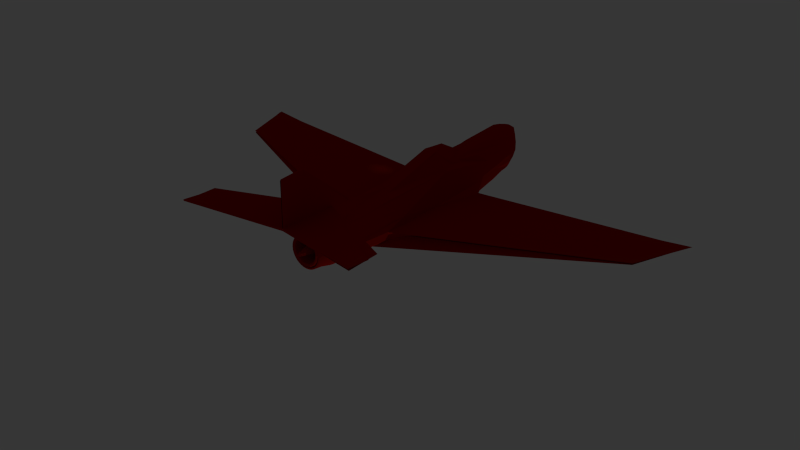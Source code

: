 # Source: loop_shapes.blend  (saved by Blender 2.69.0; exported with 4.5.12 LTS)
import bpy
from mathutils import Matrix  # noqa: F401  (used for matrix-valued properties, if any)

bpy.ops.wm.read_factory_settings(use_empty=True)
scene = bpy.context.scene
scene.name = 'Loop 3'

# ---- collections
col_collection_1_002 = bpy.data.collections.new('Collection 1.002'); scene.collection.children.link(col_collection_1_002)
col_collection_2 = bpy.data.collections.new('Collection 2'); scene.collection.children.link(col_collection_2)
col_collection_2.hide_render = True
col_collection_2.hide_viewport = True

# ---- materials (node trees are filled in below, after node groups)
mat_material_002 = bpy.data.materials.new('Material.002')
mat_material_002.alpha_threshold = 0.0
mat_material_002.use_transparent_shadow = False
mat_material_002.diffuse_color = (0.402, 0.004012, 0.0, 1.0)
mat_material_002.specular_color = (1.0, 0.1411, 0.1233)
mat_material_002.roughness = 0.5
mat_material_002.specular_intensity = 1.0
mat_material_002.line_color = (0.0, 0.0, 0.0, 1.0)

# ---- material node trees

# ---- world
world_world_002 = bpy.data.worlds.new('World.002'); scene.world = world_world_002
world_world_002.color = (0.03741, 0.03741, 0.03741)
world_world_002.use_sun_shadow = False
world_world_002.sun_shadow_jitter_overblur = 0.0
world_world_002.cycles.sampling_method = 'MANUAL'
world_world_002.cycles.sample_map_resolution = 256

# ---- lights
light_point_002 = bpy.data.lights.new('Point.002', 'POINT')
light_point_002.transmission_factor = 0.0
light_point_002.energy = 100.0
light_point_002.shadow_buffer_clip_start = 0.5
light_point_002.shadow_soft_size = 0.1
light_point_002.shadow_maximum_resolution = 0.006
light_point_002.use_absolute_resolution = True
light_point_002.cycles.use_multiple_importance_sampling = False
light_spot_002 = bpy.data.lights.new('Spot.002', 'SPOT')
light_spot_002.transmission_factor = 0.0
light_spot_002.energy = 100.0
light_spot_002.shadow_buffer_clip_start = 0.5
light_spot_002.shadow_soft_size = 0.1
light_spot_002.shadow_maximum_resolution = 0.006
light_spot_002.use_absolute_resolution = True
light_spot_002.spot_size = 0.01371
light_spot_002.cycles.use_multiple_importance_sampling = False

# ---- meshes
me_loop_3_001 = bpy.data.meshes.new('Loop 3.001')
me_loop_3_001.from_pydata([(1.488e-09, 2.02, 0.5344), (-1.526e-09, 1.949, 0.5623), (0.0374, 2.02, 0.5307), (0.04285, 1.949, 0.558), (0.07337, 2.02, 0.5198), (0.08405, 1.949, 0.5252), (0.1065, 2.02, 0.502), (0.122, 1.949, 0.5126), (0.1356, 2.009, 0.4782), (0.1553, 1.939, 0.4979), (0.1594, 1.994, 0.4491), (0.1826, 1.924, 0.4646), (0.1771, 1.969, 0.402), (0.2029, 1.904, 0.4126), (0.1897, 1.954, 0.3417), (0.2089, 1.888, 0.3469), (0.1859, 1.944, 0.3054), (0.213, 1.883, 0.3054), (0.1781, 1.945, 0.272), (0.2041, 1.878, 0.2668), (0.1624, 1.945, 0.239), (0.1861, 1.88, 0.2292), (0.1462, 1.945, 0.2086), (0.1675, 1.88, 0.1944), (0.1243, 1.945, 0.182), (0.1424, 1.88, 0.1639), (0.09767, 1.945, 0.1601), (0.1119, 1.88, 0.1389), (0.06728, 1.945, 0.1439), (0.07707, 1.88, 0.1203), (0.0343, 1.945, 0.1339), (0.03929, 1.88, 0.1088), (-4.841e-08, 1.945, 0.1305), (-5.951e-08, 1.88, 0.1049), (-0.0343, 1.945, 0.1339), (-0.03929, 1.88, 0.1088), (-0.06728, 1.945, 0.1439), (-0.07707, 1.88, 0.1203), (-0.09767, 1.945, 0.1601), (-0.1119, 1.88, 0.1389), (-0.1243, 1.945, 0.182), (-0.1424, 1.88, 0.1639), (-0.1462, 1.945, 0.2086), (-0.1675, 1.88, 0.1944), (-0.1624, 1.945, 0.239), (-0.1861, 1.88, 0.2292), (-0.1781, 1.945, 0.272), (-0.2041, 1.878, 0.2668), (-0.1859, 1.944, 0.3054), (-0.213, 1.883, 0.3054), (-0.1897, 1.954, 0.3417), (-0.2089, 1.888, 0.3469), (-0.1771, 1.969, 0.402), (-0.2029, 1.904, 0.4126), (-0.1594, 1.994, 0.4491), (-0.1826, 1.924, 0.4646), (-0.1356, 2.009, 0.4782), (-0.1553, 1.939, 0.4979), (-0.1065, 2.02, 0.502), (-0.122, 1.949, 0.5126), (-0.07337, 2.02, 0.5198), (-0.08405, 1.949, 0.5252), (-0.0374, 2.02, 0.5307), (-0.04285, 1.949, 0.558), (2.806e-09, 2.052, 0.5232), (0.03524, 2.052, 0.5198), (0.06912, 2.052, 0.5095), (0.1003, 2.052, 0.4928), (0.1277, 2.042, 0.4703), (0.1502, 2.027, 0.443), (0.1669, 2.002, 0.3977), (0.1787, 1.988, 0.3396), (0.1752, 1.976, 0.3054), (0.1678, 1.976, 0.274), (0.153, 1.975, 0.2429), (0.1377, 1.975, 0.2143), (0.1171, 1.975, 0.1892), (0.09202, 1.975, 0.1686), (0.06338, 1.975, 0.1533), (0.03231, 1.975, 0.1439), (-4.388e-08, 1.975, 0.1407), (-0.03231, 1.975, 0.1439), (-0.06338, 1.975, 0.1533), (-0.09202, 1.975, 0.1686), (-0.1171, 1.975, 0.1892), (-0.1377, 1.975, 0.2143), (-0.153, 1.975, 0.2429), (-0.1678, 1.976, 0.274), (-0.1752, 1.976, 0.3054), (-0.1787, 1.988, 0.3396), (-0.1669, 2.002, 0.3977), (-0.1502, 2.027, 0.443), (-0.1277, 2.042, 0.4703), (-0.1003, 2.052, 0.4928), (-0.06912, 2.052, 0.5095), (-0.03524, 2.052, 0.5198), (4.594e-09, 2.082, 0.4976), (0.03024, 2.082, 0.4947), (0.05932, 2.082, 0.4858), (0.08612, 2.082, 0.4715), (0.1096, 2.072, 0.4522), (0.1289, 2.057, 0.4287), (0.1432, 2.031, 0.3879), (0.1534, 2.017, 0.3345), (0.1503, 2.005, 0.3054), (0.144, 2.003, 0.2788), (0.1313, 2.002, 0.2519), (0.1182, 2.002, 0.2274), (0.1005, 2.002, 0.2058), (0.07896, 2.002, 0.1881), (0.05439, 2.002, 0.175), (0.02773, 2.002, 0.1669), (-3.459e-08, 2.002, 0.1642), (-0.02773, 2.002, 0.1669), (-0.05439, 2.002, 0.175), (-0.07896, 2.002, 0.1881), (-0.1005, 2.002, 0.2058), (-0.1182, 2.002, 0.2274), (-0.1313, 2.002, 0.2519), (-0.144, 2.003, 0.2788), (-0.1503, 2.005, 0.3054), (-0.1534, 2.017, 0.3345), (-0.1432, 2.031, 0.3879), (-0.1289, 2.057, 0.4287), (-0.1096, 2.072, 0.4522), (-0.08612, 2.082, 0.4715), (-0.05932, 2.082, 0.4858), (-0.03024, 2.082, 0.4947), (2.654e-08, 1.752, 0.3316), (2.05e-08, 1.94, 0.3968), (0.01271, 1.94, 0.3956), (0.02494, 1.94, 0.3918), (0.0362, 1.94, 0.3858), (0.04608, 1.94, 0.3777), (0.05418, 1.94, 0.3678), (0.06021, 1.94, 0.3566), (0.06391, 1.94, 0.3443), (0.06517, 1.94, 0.3316), (0.06391, 1.94, 0.3189), (0.06021, 1.94, 0.3067), (0.05418, 1.94, 0.2954), (0.04608, 1.94, 0.2856), (0.0362, 1.94, 0.2775), (0.02494, 1.94, 0.2714), (0.01271, 1.94, 0.2677), (-7.383e-10, 1.94, 0.2665), (-0.01271, 1.94, 0.2677), (-0.02494, 1.94, 0.2714), (-0.0362, 1.94, 0.2775), (-0.04608, 1.94, 0.2856), (-0.05418, 1.94, 0.2954), (-0.06021, 1.94, 0.3067), (-0.06391, 1.94, 0.3189), (-0.06517, 1.94, 0.3316), (-0.06391, 1.94, 0.3443), (-0.06021, 1.94, 0.3566), (-0.05418, 1.94, 0.3678), (-0.04608, 1.94, 0.3777), (-0.0362, 1.94, 0.3858), (-0.02494, 1.94, 0.3918), (-0.01271, 1.94, 0.3956), (2.245e-08, 1.965, 0.3795), (0.009332, 1.965, 0.3786), (0.01831, 1.965, 0.3758), (0.02657, 1.965, 0.3714), (0.03382, 1.965, 0.3655), (0.03977, 1.965, 0.3582), (0.04419, 1.965, 0.3499), (0.04691, 1.965, 0.341), (0.04783, 1.965, 0.3316), (0.04691, 1.965, 0.3223), (0.04419, 1.965, 0.3133), (0.03977, 1.965, 0.3051), (0.03382, 1.965, 0.2978), (0.02657, 1.965, 0.2919), (0.01831, 1.965, 0.2874), (0.009332, 1.965, 0.2847), (6.863e-09, 1.965, 0.2838), (-0.009332, 1.965, 0.2847), (-0.01831, 1.965, 0.2874), (-0.02657, 1.965, 0.2919), (-0.03382, 1.965, 0.2978), (-0.03977, 1.965, 0.3051), (-0.04419, 1.965, 0.3133), (-0.04691, 1.965, 0.3223), (-0.04783, 1.965, 0.3316), (-0.04691, 1.965, 0.341), (-0.04419, 1.965, 0.3499), (-0.03977, 1.965, 0.3582), (-0.03382, 1.965, 0.3655), (-0.02657, 1.965, 0.3714), (-0.0183, 1.965, 0.3758), (-0.009332, 1.965, 0.3786), (-0.005047, 2.003, 0.357), (-0.0099, 2.003, 0.3555), (-0.01437, 2.003, 0.3531), (-0.01829, 2.003, 0.3499), (-0.02151, 2.003, 0.346), (-0.0239, 2.003, 0.3415), (-0.02537, 2.003, 0.3367), (-0.02587, 2.003, 0.3316), (-0.02537, 2.003, 0.3266), (-0.0239, 2.003, 0.3217), (-0.02151, 2.003, 0.3173), (-0.01829, 2.003, 0.3133), (-0.01437, 2.003, 0.3101), (-0.0099, 2.003, 0.3077), (-0.005047, 2.003, 0.3063), (1.625e-08, 2.003, 0.3058), (0.005047, 2.003, 0.3063), (0.0099, 2.003, 0.3077), (0.01437, 2.003, 0.3101), (0.01829, 2.003, 0.3133), (0.02151, 2.003, 0.3173), (0.0239, 2.003, 0.3217), (0.02537, 2.003, 0.3266), (0.02587, 2.003, 0.3316), (0.02537, 2.003, 0.3367), (0.0239, 2.003, 0.3415), (0.02151, 2.003, 0.346), (0.01829, 2.003, 0.3499), (0.01437, 2.003, 0.3531), (0.0099, 2.003, 0.3555), (0.005047, 2.003, 0.357), (2.468e-08, 2.003, 0.3575), (0.3185, 1.106, 0.132), (2.381, 0.6049, 0.3332), (-2.379, 0.6099, 0.3348), (-0.165, 0.7944, 0.5074), (0.1725, 0.7941, 0.5105), (-0.3096, 1.106, 0.1263), (0.2611, -0.2071, 0.2608), (0.2295, 0.6064, 0.2253), (0.1946, -0.09985, 0.1243), (3.756e-09, -0.7997, 0.07985), (-0.1928, -0.09944, 0.1207), (0.00491, 1.311, 0.05766), (-0.2566, -0.2065, 0.2559), (1.249, 0.6615, 0.1974), (0.007138, 0.02203, 0.5466), (0.08761, 0.9989, 0.5267), (-0.07668, -0.7575, 0.5132), (0.07668, -0.7575, 0.5132), (-8.528e-05, 1.445, 0.5626), (0.0007025, -1.297, 0.6301), (-1.0, -1.555, 0.6991), (0.9942, -1.56, 0.7135), (-1.249, 0.6642, 0.2195), (-2.623, 1.264, 0.3069), (2.625, 1.258, 0.3097), (-0.2198, 0.6069, 0.2212), (0.2024, 1.468, 0.4078), (-0.1997, 1.468, 0.4041), (-0.2269, 1.335, 0.2396), (0.001555, 1.633, 0.07997), (0.2286, 1.335, 0.2438), (0.002672, 1.204, 0.5429), (0.01279, -1.034, 1.117), (-0.9993, -1.299, 0.6736), (0.001873, -0.7305, 0.6277), (0.04563, -0.4248, 0.5431), (0.004641, -0.4417, 0.6279), (0.9909, -1.304, 0.688), (-0.03751, -0.4249, 0.5421), (-0.01356, -1.034, 1.117), (0.0007025, -1.297, 1.113), (0.001458, -1.297, 0.6439), (-1.0, -1.555, 0.7129), (0.9942, -1.56, 0.7273), (-0.9993, -1.299, 0.6874), (0.001844, -0.7305, 0.6415), (0.9909, -1.304, 0.7018), (-0.2239, 1.363, 0.2738), (-0.2051, 1.324, 0.1166), (-0.1576, 1.334, 0.5044), (-0.07758, 1.478, 0.5134), (0.1616, 1.334, 0.5073), (0.07854, 1.478, 0.5148), (0.2259, 1.363, 0.2779), (0.2108, 1.323, 0.1204), (0.1625, 1.632, 0.1286), (-0.161, 1.632, 0.1272), (0.09485, 1.771, 0.5113), (-0.09503, 1.771, 0.5113), (1.435e-08, -0.6664, 0.2334), (0.01315, -0.6664, 0.2346), (0.0258, -0.6664, 0.2385), (0.03746, -0.6664, 0.2447), (0.04767, -0.6664, 0.2531), (0.05606, -0.6664, 0.2633), (0.06229, -0.6664, 0.275), (0.06613, -0.6664, 0.2876), (0.06742, -0.6664, 0.3008), (0.06613, -0.6664, 0.3139), (0.06229, -0.6664, 0.3266), (0.05606, -0.6664, 0.3382), (0.04767, -0.6664, 0.3485), (0.03746, -0.6664, 0.3568), (0.0258, -0.6664, 0.3631), (0.01315, -0.6664, 0.3669), (-7.619e-09, -0.6664, 0.3682), (-0.01315, -0.6664, 0.3669), (-0.0258, -0.6664, 0.3631), (-0.03746, -0.6664, 0.3568), (-0.04767, -0.6664, 0.3485), (-0.05606, -0.6664, 0.3382), (-0.06229, -0.6664, 0.3266), (-0.06613, -0.6664, 0.3139), (-0.06742, -0.6664, 0.3008), (-0.06613, -0.6664, 0.2876), (-0.06229, -0.6664, 0.275), (-0.05606, -0.6664, 0.2633), (-0.04767, -0.6664, 0.2531), (-0.03746, -0.6664, 0.2447), (-0.0258, -0.6664, 0.2385), (-0.01315, -0.6664, 0.2346), (2.19e-08, -0.7031, 0.2539), (0.009136, -0.7031, 0.2548), (0.01792, -0.7031, 0.2575), (0.02602, -0.7031, 0.2618), (0.03311, -0.7031, 0.2677), (0.03894, -0.7031, 0.2748), (0.04327, -0.7031, 0.2829), (0.04593, -0.7031, 0.2916), (0.04683, -0.7031, 0.3008), (0.04593, -0.7031, 0.3099), (0.04327, -0.7031, 0.3187), (0.03894, -0.7031, 0.3268), (0.03311, -0.7031, 0.3339), (0.02602, -0.7031, 0.3397), (0.01792, -0.7031, 0.344), (0.009136, -0.7031, 0.3467), (6.638e-09, -0.7031, 0.3476), (-0.009136, -0.7031, 0.3467), (-0.01792, -0.7031, 0.344), (-0.02602, -0.7031, 0.3397), (-0.03311, -0.7031, 0.3339), (-0.03894, -0.7031, 0.3268), (-0.04327, -0.7031, 0.3187), (-0.04593, -0.7031, 0.3099), (-0.04683, -0.7031, 0.3008), (-0.04593, -0.7031, 0.2916), (-0.04327, -0.7031, 0.2829), (-0.03894, -0.7031, 0.2748), (-0.03311, -0.7031, 0.2677), (-0.02602, -0.7031, 0.2618), (-0.01792, -0.7031, 0.2575), (-0.009136, -0.7031, 0.2548), (1.936e-08, -0.835, 0.2317), (0.01347, -0.835, 0.233), (0.02643, -0.835, 0.237), (0.03837, -0.835, 0.2434), (0.04883, -0.835, 0.2519), (0.05742, -0.835, 0.2624), (0.0638, -0.835, 0.2743), (0.06773, -0.835, 0.2873), (0.06906, -0.835, 0.3008), (0.06773, -0.835, 0.3142), (0.0638, -0.835, 0.3272), (0.05742, -0.835, 0.3391), (0.04883, -0.835, 0.3496), (0.03837, -0.835, 0.3582), (0.02643, -0.835, 0.3646), (0.01347, -0.835, 0.3685), (-3.144e-09, -0.835, 0.3698), (-0.01347, -0.835, 0.3685), (-0.02643, -0.835, 0.3646), (-0.03837, -0.835, 0.3582), (-0.04883, -0.835, 0.3496), (-0.05742, -0.835, 0.3391), (-0.0638, -0.835, 0.3272), (-0.06773, -0.835, 0.3142), (-0.06906, -0.835, 0.3008), (-0.06773, -0.835, 0.2873), (-0.0638, -0.835, 0.2743), (-0.05742, -0.835, 0.2624), (-0.04883, -0.835, 0.2519), (-0.03837, -0.835, 0.2434), (-0.02643, -0.835, 0.237), (-0.01347, -0.835, 0.233), (2.495e-08, -1.153, 0.3008), (9.194e-09, -1.028, 0.1523), (0.02896, -1.028, 0.1552), (0.05681, -1.028, 0.1636), (0.08247, -1.028, 0.1774), (0.105, -1.028, 0.1958), (0.1234, -1.028, 0.2183), (0.1371, -1.028, 0.244), (0.1456, -1.028, 0.2718), (0.1484, -1.028, 0.3008), (0.1456, -1.028, 0.3297), (0.1371, -1.028, 0.3576), (0.1234, -1.028, 0.3832), (0.105, -1.028, 0.4057), (0.08247, -1.028, 0.4242), (0.05681, -1.028, 0.4379), (0.02896, -1.028, 0.4464), (-3.918e-08, -1.028, 0.4492), (-0.02896, -1.028, 0.4464), (-0.05681, -1.028, 0.4379), (-0.08247, -1.028, 0.4242), (-0.105, -1.028, 0.4057), (-0.1234, -1.028, 0.3832), (-0.1371, -1.028, 0.3576), (-0.1456, -1.028, 0.3297), (-0.1484, -1.028, 0.3008), (-0.1456, -1.028, 0.2718), (-0.1371, -1.028, 0.244), (-0.1234, -1.028, 0.2183), (-0.105, -1.028, 0.1958), (-0.08247, -1.028, 0.1773), (-0.05681, -1.028, 0.1636), (-0.02896, -1.028, 0.1552), (5.597e-09, -1.039, 0.1436), (0.03067, -1.039, 0.1466), (0.06015, -1.039, 0.1556), (0.08733, -1.039, 0.1701), (0.1111, -1.039, 0.1896), (0.1307, -1.039, 0.2134), (0.1452, -1.039, 0.2406), (0.1542, -1.039, 0.2701), (0.1572, -1.039, 0.3008), (0.1542, -1.039, 0.3314), (0.1452, -1.039, 0.3609), (0.1307, -1.039, 0.3881), (0.1111, -1.039, 0.4119), (0.08733, -1.039, 0.4315), (0.06015, -1.039, 0.446), (0.03067, -1.039, 0.4549), (-4.562e-08, -1.039, 0.458), (-0.03067, -1.039, 0.4549), (-0.06015, -1.039, 0.446), (-0.08733, -1.039, 0.4315), (-0.1111, -1.039, 0.4119), (-0.1307, -1.039, 0.3881), (-0.1452, -1.039, 0.3609), (-0.1542, -1.039, 0.3314), (-0.1572, -1.039, 0.3008), (-0.1542, -1.039, 0.2701), (-0.1452, -1.039, 0.2406), (-0.1307, -1.039, 0.2134), (-0.1111, -1.039, 0.1896), (-0.08733, -1.039, 0.1701), (-0.06015, -1.039, 0.1556), (-0.03066, -1.039, 0.1466), (5.051e-09, -1.031, 0.1306), (0.0332, -1.031, 0.1339), (0.06513, -1.031, 0.1435), (0.09455, -1.031, 0.1593), (0.1203, -1.031, 0.1804), (0.1415, -1.031, 0.2062), (0.1572, -1.031, 0.2356), (0.1669, -1.031, 0.2676), (0.1702, -1.031, 0.3008), (0.1669, -1.031, 0.334), (0.1572, -1.031, 0.3659), (0.1415, -1.031, 0.3953), (0.1203, -1.031, 0.4211), (0.09455, -1.031, 0.4423), (0.06513, -1.031, 0.458), (0.0332, -1.031, 0.4677), (-5.04e-08, -1.031, 0.471), (-0.0332, -1.031, 0.4677), (-0.06513, -1.031, 0.458), (-0.09455, -1.031, 0.4423), (-0.1203, -1.031, 0.4211), (-0.1415, -1.031, 0.3953), (-0.1572, -1.031, 0.3659), (-0.1669, -1.031, 0.334), (-0.1702, -1.031, 0.3008), (-0.1669, -1.031, 0.2676), (-0.1572, -1.031, 0.2356), (-0.1415, -1.031, 0.2062), (-0.1203, -1.031, 0.1804), (-0.09455, -1.031, 0.1593), (-0.06513, -1.031, 0.1435), (-0.0332, -1.031, 0.1339), (5.565e-09, -0.9153, 0.1104), (0.03237, -0.9153, 0.114), (0.0635, -0.9153, 0.1249), (0.09219, -0.9153, 0.1424), (0.1173, -0.9153, 0.1661), (0.138, -0.9153, 0.195), (0.1533, -0.9153, 0.2279), (0.1628, -0.9153, 0.2636), (0.1659, -0.9153, 0.3008), (0.1628, -0.9153, 0.3379), (0.1483, -0.9153, 0.3736), (0.1334, -0.9153, 0.4066), (0.1135, -0.9153, 0.4354), (0.08915, -0.9153, 0.4591), (0.0635, -0.9153, 0.4767), (0.03715, -0.9153, 0.4875), (-5.909e-08, -0.9153, 0.4912), (-0.03715, -0.9153, 0.4875), (-0.0635, -0.9153, 0.4767), (-0.08915, -0.9153, 0.4591), (-0.1135, -0.9153, 0.4354), (-0.1334, -0.9153, 0.4066), (-0.1483, -0.9153, 0.3736), (-0.1628, -0.9153, 0.3379), (-0.1659, -0.9153, 0.3008), (-0.1628, -0.9153, 0.2636), (-0.1533, -0.9153, 0.2279), (-0.138, -0.9153, 0.195), (-0.1173, -0.9153, 0.1661), (-0.09219, -0.9153, 0.1424), (-0.0635, -0.9153, 0.1249), (-0.03237, -0.9153, 0.114), (0.03723, -0.7997, 0.08406), (0.07303, -0.7997, 0.09652), (0.106, -0.7997, 0.1168), (0.1349, -0.7997, 0.144), (0.1587, -0.7997, 0.1772), (0.1763, -0.7997, 0.215), (0.1872, -0.7997, 0.2561), (0.1908, -0.7997, 0.2988), (0.1872, -0.7997, 0.3415), (0.1705, -0.7997, 0.3826), (0.1534, -0.7997, 0.4205), (0.1305, -0.7997, 0.4537), (0.1025, -0.7997, 0.4809), (-0.04364, -1.027, 0.5824), (0.04485, -0.7575, 0.5263), (-7.601e-08, -0.7575, 0.5307), (-0.04485, -0.7575, 0.5263), (0.04434, -1.027, 0.5824), (-0.1025, -0.7997, 0.4809), (-0.1305, -0.7997, 0.4537), (-0.1534, -0.7997, 0.4205), (-0.1705, -0.7997, 0.3826), (-0.1872, -0.7997, 0.3415), (-0.1908, -0.7997, 0.2988), (-0.1872, -0.7997, 0.2561), (-0.1763, -0.7997, 0.215), (-0.1587, -0.7997, 0.1772), (-0.1349, -0.7997, 0.144), (-0.106, -0.7997, 0.1168), (-0.07303, -0.7997, 0.09652), (-0.03723, -0.7997, 0.08406), (0.0003512, -1.027, 0.5911), (0.01446, -1.014, 0.623), (-0.01189, -1.014, 0.6224), (-0.1463, 0.01845, 0.4997), (0.1501, 0.01827, 0.5012), (-0.2163, 0.2939, 0.3816), (-0.1906, 0.5442, 0.4445), (-0.242, 0.04369, 0.3188), (0.2224, 0.2935, 0.3856), (0.1975, 0.5438, 0.448), (0.2473, 0.04317, 0.3232), (0.2334, -0.1535, 0.1593), (-0.2303, -0.153, 0.155), (-0.08114, 0.9991, 0.5252), (0.003233, 0.9428, 0.6913), (0.08761, 0.7366, 0.6843), (-0.08114, 0.7368, 0.6828), (0.003233, 0.7367, 0.6993), (0.2117, 1.621, 0.2725), (-0.2107, 1.622, 0.2704), (0.1986, 1.627, 0.1889), (-0.1974, 1.627, 0.187), (-0.216, 1.329, 0.1781), (0.2197, 1.329, 0.1821)], [], [(0, 1, 3, 2), (2, 3, 5, 4), (4, 5, 7, 6), (6, 7, 9, 8), (8, 9, 11, 10), (10, 11, 13, 12), (12, 13, 15, 14), (14, 15, 17, 16), (16, 17, 19, 18), (18, 19, 21, 20), (20, 21, 23, 22), (22, 23, 25, 24), (24, 25, 27, 26), (26, 27, 29, 28), (28, 29, 31, 30), (30, 31, 33, 32), (32, 33, 35, 34), (34, 35, 37, 36), (36, 37, 39, 38), (38, 39, 41, 40), (40, 41, 43, 42), (42, 43, 45, 44), (44, 45, 47, 46), (46, 47, 49, 48), (48, 49, 51, 50), (50, 51, 53, 52), (52, 53, 55, 54), (54, 55, 57, 56), (56, 57, 59, 58), (58, 59, 61, 60), (62, 63, 1, 0), (60, 61, 63, 62), (58, 60, 94, 93), (36, 38, 83, 82), (0, 2, 65, 64), (14, 16, 72, 71), (42, 44, 86, 85), (20, 22, 75, 74), (48, 50, 89, 88), (4, 6, 67, 66), (26, 28, 78, 77), (54, 56, 92, 91), (32, 34, 81, 80), (10, 12, 70, 69), (60, 62, 95, 94), (38, 40, 84, 83), (16, 18, 73, 72), (44, 46, 87, 86), (22, 24, 76, 75), (50, 52, 90, 89), (6, 8, 68, 67), (28, 30, 79, 78), (56, 58, 93, 92), (34, 36, 82, 81), (12, 14, 71, 70), (62, 0, 64, 95), (40, 42, 85, 84), (18, 20, 74, 73), (46, 48, 88, 87), (2, 4, 66, 65), (24, 26, 77, 76), (52, 54, 91, 90), (8, 10, 69, 68), (30, 32, 80, 79), (89, 90, 122, 121), (67, 68, 100, 99), (78, 79, 111, 110), (87, 88, 120, 119), (65, 66, 98, 97), (76, 77, 109, 108), (85, 86, 118, 117), (74, 75, 107, 106), (94, 95, 127, 126), (83, 84, 116, 115), (72, 73, 105, 104), (92, 93, 125, 124), (81, 82, 114, 113), (70, 71, 103, 102), (90, 91, 123, 122), (68, 69, 101, 100), (79, 80, 112, 111), (88, 89, 121, 120), (66, 67, 99, 98), (77, 78, 110, 109), (86, 87, 119, 118), (64, 65, 97, 96), (75, 76, 108, 107), (95, 64, 96, 127), (84, 85, 117, 116), (73, 74, 106, 105), (93, 94, 126, 125), (82, 83, 115, 114), (71, 72, 104, 103), (91, 92, 124, 123), (80, 81, 113, 112), (69, 70, 102, 101), (155, 156, 188, 187), (133, 134, 166, 165), (144, 145, 177, 176), (153, 154, 186, 185), (131, 132, 164, 163), (142, 143, 175, 174), (151, 152, 184, 183), (129, 130, 162, 161), (140, 141, 173, 172), (160, 129, 161, 192), (149, 150, 182, 181), (138, 139, 171, 170), (158, 159, 191, 190), (147, 148, 180, 179), (136, 137, 169, 168), (156, 157, 189, 188), (145, 146, 178, 177), (134, 135, 167, 166), (154, 155, 187, 186), (132, 133, 165, 164), (143, 144, 176, 175), (152, 153, 185, 184), (130, 131, 163, 162), (141, 142, 174, 173), (150, 151, 183, 182), (139, 140, 172, 171), (159, 160, 192, 191), (148, 149, 181, 180), (137, 138, 170, 169), (157, 158, 190, 189), (146, 147, 179, 178), (135, 136, 168, 167), (193, 224, 223, 222, 221, 220, 219, 218, 217, 216, 215, 214, 213, 212, 211, 210, 209, 208, 207, 206, 205, 204, 203, 202, 201, 200, 199, 198, 197, 196, 195, 194), (234, 235, 230), (225, 234, 236), (234, 225, 233), (237, 547, 545, 546, 228, 250), (231, 232, 229, 549, 548, 550), (230, 236, 234), (227, 248, 247), (247, 230, 235), (227, 237, 250), (250, 230, 248), (247, 248, 230), (248, 227, 250), (227, 247, 237), (237, 247, 235, 552), (249, 225, 232), (226, 249, 232), (226, 232, 231), (249, 226, 238), (249, 238, 225), (226, 231, 238), (233, 225, 238), (231, 551, 233, 238), (229, 232, 251), (255, 232, 225), (250, 253, 230), (252, 250, 228), (259, 264, 261), (259, 542, 244, 265, 264), (265, 257, 264), (257, 261, 264), (263, 241, 259, 261), (263, 261, 239), (261, 260, 239), (245, 258, 259), (245, 259, 542, 244), (246, 262, 271, 268), (244, 541, 259, 257, 265), (259, 258, 269, 270), (258, 245, 267, 269), (267, 270, 269), (267, 266, 270), (244, 246, 268, 266), (259, 261, 257), (260, 261, 259, 242), (244, 266, 267, 245), (253, 250, 252, 272), (228, 553, 256, 274, 252), (256, 243, 275, 274), (17, 15, 251, 278, 558, 19), (230, 253, 562, 273), (236, 230, 273), (236, 273, 281, 254), (35, 33, 254, 281, 39, 37), (59, 283, 61), (256, 276, 277, 243), (47, 559, 272, 252, 51, 49), (229, 251, 276, 256, 240), (278, 251, 232, 255), (27, 280, 254, 33, 31, 29), (225, 279, 563, 255), (236, 254, 280, 279), (236, 279, 225), (174, 175, 210, 211), (163, 164, 221, 222), (185, 186, 199, 200), (176, 177, 208, 209), (165, 166, 219, 220), (187, 188, 197, 198), (167, 168, 217, 218), (178, 179, 206, 207), (189, 190, 195, 196), (169, 170, 215, 216), (180, 181, 204, 205), (191, 192, 193, 194), (171, 172, 213, 214), (182, 183, 202, 203), (173, 174, 211, 212), (162, 163, 222, 223), (184, 185, 200, 201), (175, 176, 209, 210), (164, 165, 220, 221), (186, 187, 198, 199), (166, 167, 218, 219), (177, 178, 207, 208), (188, 189, 196, 197), (168, 169, 216, 217), (179, 180, 205, 206), (190, 191, 194, 195), (170, 171, 214, 215), (181, 182, 203, 204), (192, 161, 224, 193), (172, 173, 212, 213), (161, 162, 223, 224), (183, 184, 201, 202), (344, 345, 377, 376), (333, 334, 366, 365), (322, 323, 355, 354), (342, 343, 375, 374), (320, 321, 353, 352), (331, 332, 364, 363), (340, 341, 373, 372), (318, 319, 351, 350), (329, 330, 362, 361), (338, 339, 371, 370), (316, 317, 349, 348), (327, 328, 360, 359), (347, 316, 348, 379), (336, 337, 369, 368), (325, 326, 358, 357), (345, 346, 378, 377), (334, 335, 367, 366), (323, 324, 356, 355), (343, 344, 376, 375), (332, 333, 365, 364), (321, 322, 354, 353), (341, 342, 374, 373), (319, 320, 352, 351), (330, 331, 363, 362), (339, 340, 372, 371), (317, 318, 350, 349), (328, 329, 361, 360), (337, 338, 370, 369), (326, 327, 359, 358), (346, 347, 379, 378), (335, 336, 368, 367), (324, 325, 357, 356), (378, 379, 380), (367, 368, 380), (356, 357, 380), (376, 377, 380), (365, 366, 380), (354, 355, 380), (374, 375, 380), (352, 353, 380), (363, 364, 380), (372, 373, 380), (350, 351, 380), (361, 362, 380), (370, 371, 380), (348, 349, 380), (359, 360, 380), (379, 348, 380), (368, 369, 380), (357, 358, 380), (377, 378, 380), (366, 367, 380), (355, 356, 380), (375, 376, 380), (364, 365, 380), (353, 354, 380), (373, 374, 380), (351, 352, 380), (362, 363, 380), (371, 372, 380), (349, 350, 380), (360, 361, 380), (369, 370, 380), (358, 359, 380), (7, 5, 282), (118, 119, 128), (96, 97, 128), (107, 108, 128), (116, 117, 128), (105, 106, 128), (125, 126, 128), (114, 115, 128), (103, 104, 128), (123, 124, 128), (112, 113, 128), (121, 122, 128), (99, 100, 128), (110, 111, 128), (119, 120, 128), (127, 96, 128), (108, 109, 128), (117, 118, 128), (106, 107, 128), (126, 127, 128), (115, 116, 128), (104, 105, 128), (124, 125, 128), (113, 114, 128), (102, 103, 128), (100, 101, 128), (111, 112, 128), (120, 121, 128), (98, 99, 128), (109, 110, 128), (128, 154, 153), (128, 132, 131), (128, 143, 142), (128, 152, 151), (128, 130, 129), (128, 141, 140), (128, 129, 160), (128, 150, 149), (128, 139, 138), (128, 159, 158), (128, 148, 147), (128, 137, 136), (128, 157, 156), (128, 146, 145), (128, 135, 134), (128, 155, 154), (128, 133, 132), (128, 144, 143), (128, 153, 152), (128, 131, 130), (128, 142, 141), (128, 151, 150), (128, 140, 139), (128, 160, 159), (128, 149, 148), (128, 138, 137), (128, 158, 157), (128, 147, 146), (128, 136, 135), (128, 156, 155), (128, 134, 133), (128, 145, 144), (97, 98, 128), (122, 123, 128), (101, 102, 128), (61, 283, 275, 63), (1, 63, 275, 243), (5, 3, 277, 282), (1, 243, 277, 3), (308, 307, 404, 405), (286, 285, 382, 383), (297, 296, 393, 394), (306, 305, 402, 403), (295, 294, 391, 392), (315, 314, 411, 412), (304, 303, 400, 401), (293, 292, 389, 390), (313, 312, 409, 410), (302, 301, 398, 399), (291, 290, 387, 388), (311, 310, 407, 408), (289, 288, 385, 386), (300, 299, 396, 397), (309, 308, 405, 406), (287, 286, 383, 384), (298, 297, 394, 395), (307, 306, 403, 404), (285, 284, 381, 382), (296, 295, 392, 393), (284, 315, 412, 381), (305, 304, 401, 402), (294, 293, 390, 391), (314, 313, 410, 411), (303, 302, 399, 400), (292, 291, 388, 389), (312, 311, 408, 409), (301, 300, 397, 398), (290, 289, 386, 387), (310, 309, 406, 407), (288, 287, 384, 385), (299, 298, 395, 396), (409, 408, 440, 441), (398, 397, 429, 430), (387, 386, 418, 419), (407, 406, 438, 439), (385, 384, 416, 417), (396, 395, 427, 428), (405, 404, 436, 437), (383, 382, 414, 415), (394, 393, 425, 426), (403, 402, 434, 435), (392, 391, 423, 424), (412, 411, 443, 444), (401, 400, 432, 433), (390, 389, 421, 422), (410, 409, 441, 442), (399, 398, 430, 431), (388, 387, 419, 420), (408, 407, 439, 440), (386, 385, 417, 418), (397, 396, 428, 429), (406, 405, 437, 438), (384, 383, 415, 416), (395, 394, 426, 427), (404, 403, 435, 436), (382, 381, 413, 414), (393, 392, 424, 425), (381, 412, 444, 413), (402, 401, 433, 434), (391, 390, 422, 423), (411, 410, 442, 443), (400, 399, 431, 432), (389, 388, 420, 421), (443, 442, 474, 475), (432, 431, 463, 464), (421, 420, 452, 453), (441, 440, 472, 473), (430, 429, 461, 462), (419, 418, 450, 451), (439, 438, 470, 471), (417, 416, 448, 449), (428, 427, 459, 460), (437, 436, 468, 469), (415, 414, 446, 447), (426, 425, 457, 458), (435, 434, 466, 467), (424, 423, 455, 456), (444, 443, 475, 476), (433, 432, 464, 465), (422, 421, 453, 454), (442, 441, 473, 474), (431, 430, 462, 463), (420, 419, 451, 452), (440, 439, 471, 472), (418, 417, 449, 450), (429, 428, 460, 461), (438, 437, 469, 470), (416, 415, 447, 448), (427, 426, 458, 459), (436, 435, 467, 468), (414, 413, 445, 446), (425, 424, 456, 457), (413, 444, 476, 445), (434, 433, 465, 466), (423, 422, 454, 455), (445, 476, 508, 477), (466, 465, 497, 498), (455, 454, 486, 487), (475, 474, 506, 507), (464, 463, 495, 496), (453, 452, 484, 485), (473, 472, 504, 505), (462, 461, 493, 494), (451, 450, 482, 483), (471, 470, 502, 503), (449, 448, 480, 481), (460, 459, 491, 492), (469, 468, 500, 501), (447, 446, 478, 479), (458, 457, 489, 490), (467, 466, 498, 499), (456, 455, 487, 488), (476, 475, 507, 508), (465, 464, 496, 497), (454, 453, 485, 486), (474, 473, 505, 506), (463, 462, 494, 495), (452, 451, 483, 484), (472, 471, 503, 504), (450, 449, 481, 482), (461, 460, 492, 493), (470, 469, 501, 502), (448, 447, 479, 480), (459, 458, 490, 491), (468, 467, 499, 500), (446, 445, 477, 478), (457, 456, 488, 489), (505, 504, 535, 536), (494, 493, 524, 525), (483, 482, 513, 514), (503, 502, 533, 534), (481, 480, 511, 512), (496, 495, 241, 527), (501, 500, 531, 532), (479, 478, 509, 510), (490, 489, 520, 521), (499, 498, 529, 530), (488, 487, 518, 519), (508, 507, 538, 539), (497, 496, 527, 528), (486, 485, 516, 517), (506, 505, 536, 537), (484, 483, 514, 515), (504, 503, 534, 535), (482, 481, 512, 513), (493, 492, 523, 524), (502, 501, 532, 533), (480, 479, 510, 511), (495, 494, 525, 241), (500, 499, 530, 531), (489, 488, 519, 520), (498, 497, 528, 529), (487, 486, 517, 518), (507, 506, 537, 538), (485, 484, 515, 516), (492, 491, 242, 523), (491, 490, 521, 242), (542, 522, 244), (526, 541, 244), (244, 540, 526), (244, 522, 540), (524, 523, 242, 526, 540), (525, 524, 540, 522, 241), (522, 542, 259, 241), (478, 477, 234, 509), (477, 508, 539, 234), (229, 239, 544), (239, 260, 544), (521, 544, 260, 242), (549, 229, 544, 521, 520), (518, 548, 549, 520, 519), (516, 550, 548, 518, 517), (515, 231, 550, 516), (231, 515, 514, 513, 551), (511, 233, 551, 513, 512), (233, 511, 510, 509, 234), (239, 543, 263), (228, 543, 239), (546, 528, 527, 543, 228), (527, 241, 263, 543), (528, 546, 545, 530, 529), (530, 545, 547, 532, 531), (533, 532, 547, 237), (552, 535, 534, 533, 237), (536, 535, 552, 235, 537), (234, 539, 538, 537, 235), (266, 268, 270), (270, 268, 271), (259, 257, 264), (262, 246, 259), (246, 244, 541, 259), (541, 526, 242, 259), (262, 259, 270, 271), (285, 317, 316, 284), (316, 347, 315, 284), (347, 346, 314, 315), (346, 345, 313, 314), (345, 344, 312, 313), (344, 343, 311, 312), (343, 342, 310, 311), (342, 341, 309, 310), (341, 340, 308, 309), (340, 339, 307, 308), (339, 338, 306, 307), (338, 337, 305, 306), (337, 336, 304, 305), (336, 335, 303, 304), (335, 334, 302, 303), (334, 333, 301, 302), (333, 332, 300, 301), (332, 331, 299, 300), (331, 330, 298, 299), (330, 329, 297, 298), (329, 328, 296, 297), (328, 327, 295, 296), (327, 326, 294, 295), (326, 325, 293, 294), (325, 324, 292, 293), (324, 323, 291, 292), (323, 322, 290, 291), (322, 321, 289, 290), (321, 320, 288, 289), (320, 319, 287, 288), (319, 318, 286, 287), (318, 317, 285, 286), (555, 557, 239), (555, 554, 557), (239, 229, 555), (554, 555, 229, 240), (554, 240, 256), (256, 553, 554), (228, 556, 554, 553), (557, 554, 556), (556, 229, 239, 557), (239, 556, 228), (557, 556, 239), (57, 274, 275, 283, 59), (7, 282, 277, 276, 9), (51, 252, 274, 57, 55, 53), (9, 276, 251, 15, 13, 11), (253, 272, 559, 561, 562), (273, 562, 561, 281), (39, 281, 561, 43, 41), (45, 43, 561, 559, 47), (19, 558, 560, 23, 21), (255, 563, 560, 558, 278), (279, 280, 560, 563), (25, 23, 560, 280, 27)])
me_loop_3_001.materials.append(mat_material_002)
me_loop_3_001.use_remesh_preserve_volume = False
me_loop_3_001.use_remesh_preserve_attributes = False
me_loop_3_001.use_mirror_vertex_groups = False
me_loop_3_001.update()
me_loop_3 = bpy.data.meshes.new('Loop 3')
me_loop_3.from_pydata([(-0.07944, 1.217, 0.5443), (2.929e-08, 1.457, 0.5834), (-0.1338, 1.195, 0.4498), (0.08185, 1.457, 0.5671), (-0.1748, 1.195, 0.3884), (0.1512, 1.457, 0.4672), (-0.1892, 1.195, 0.316), (0.1976, 1.457, 0.3979), (-0.1748, 1.195, 0.2436), (0.2139, 1.457, 0.316), (-0.1338, 1.195, 0.1514), (0.1976, 1.457, 0.2484), (-0.0724, 1.093, 0.05814), (0.1512, 1.457, 0.1648), (5.984e-08, 1.093, 0.04839), (0.08185, 1.457, 0.09556), (0.0724, 1.093, 0.05814), (6.158e-08, 1.457, 0.05692), (0.1338, 1.195, 0.1514), (-0.08185, 1.457, 0.09556), (0.1748, 1.195, 0.2436), (-0.1512, 1.457, 0.1791), (0.1892, 1.195, 0.316), (-0.1976, 1.457, 0.2342), (0.1748, 1.195, 0.3884), (-0.2139, 1.457, 0.316), (0.1338, 1.195, 0.4498), (-0.1976, 1.457, 0.3979), (0.07944, 1.217, 0.5443), (-0.1512, 1.457, 0.4672), (3.128e-08, 1.219, 0.5587), (-0.08185, 1.457, 0.5671), (-0.09975, 0.6217, 0.5433), (-0.1171, 0.6217, 0.4331), (-0.1529, 0.6217, 0.3794), (-0.1655, 0.6217, 0.316), (-0.1529, 0.6217, 0.2527), (-0.1171, 0.727, 0.2135), (-0.06335, 0.6217, 0.05814), (5.889e-08, 0.6217, 0.04839), (0.06335, 0.6217, 0.05814), (0.1171, 0.727, 0.2135), (0.1529, 0.6217, 0.2527), (0.1655, 0.6217, 0.316), (0.1529, 0.6217, 0.3794), (0.1171, 0.6217, 0.4331), (0.09975, 0.6217, 0.5433), (-0.06895, -0.1449, 0.4825), (-0.1274, -0.1449, 0.4434), (-0.1665, -0.1449, 0.385), (-0.1802, -0.1449, 0.316), (-0.1665, -0.1449, 0.2471), (-0.1274, -0.1449, 0.1886), (-0.07905, -0.2756, 0.07718), (5.967e-08, -0.1449, 0.05814), (0.07905, -0.2756, 0.07718), (0.1274, -0.1449, 0.1886), (0.1665, -0.1449, 0.2471), (0.1802, -0.1449, 0.316), (0.1665, -0.1449, 0.385), (0.1274, -0.1449, 0.4434), (0.06895, -0.1449, 0.4825), (3.247e-08, -0.007079, 0.5395), (-0.07905, -0.3744, 0.5069), (-0.1461, -0.3744, 0.4621), (-0.1908, -0.3744, 0.3951), (-0.2066, -0.3744, 0.316), (-0.1908, -0.3744, 0.237), (-0.1461, -0.3744, 0.1699), (6.109e-08, -0.3744, 0.06146), (0.1461, -0.3744, 0.1699), (0.1908, -0.3744, 0.237), (0.2066, -0.3744, 0.316), (0.1908, -0.3744, 0.3951), (0.1461, -0.3744, 0.4621), (0.07905, -0.3744, 0.5069), (6.094e-08, -0.3721, 0.604), (-0.07905, -0.7717, 0.5069), (-0.1461, -0.7717, 0.4621), (-0.1908, -0.7717, 0.3951), (-0.2066, -0.7717, 0.316), (-0.1908, -0.7717, 0.237), (-0.1461, -0.7717, 0.1699), (-0.07905, -0.7717, 0.1252), (6.109e-08, -0.7717, 0.1094), (0.07905, -0.7717, 0.1252), (0.1461, -0.7717, 0.1699), (0.1908, -0.7717, 0.237), (0.2066, -0.7717, 0.316), (0.1908, -0.7717, 0.3951), (0.1461, -0.7717, 0.4621), (0.07905, -0.7717, 0.5069), (2.99e-08, -0.7717, 0.5226), (-0.05915, -1.038, 0.4588), (-0.1093, -1.038, 0.4253), (-0.1428, -1.038, 0.3752), (-0.1546, -1.038, 0.316), (-0.1428, -1.038, 0.2569), (-0.1093, -1.038, 0.2067), (-0.05915, -1.038, 0.1732), (5.773e-08, -1.038, 0.1615), (0.05915, -1.038, 0.1732), (0.1093, -1.038, 0.2067), (0.1428, -1.038, 0.2569), (0.1546, -1.038, 0.316), (0.1428, -1.038, 0.3752), (0.1093, -1.038, 0.4253), (0.05915, -1.038, 0.4588), (3.439e-08, -1.038, 0.4706), (-0.05553, -1.052, 0.4501), (-0.1026, -1.052, 0.4186), (-0.134, -1.052, 0.3715), (-0.1451, -1.052, 0.316), (-0.134, -1.052, 0.2605), (-0.1026, -1.052, 0.2134), (-0.05553, -1.052, 0.182), (5.702e-08, -1.052, 0.1709), (0.05553, -1.052, 0.182), (0.1026, -1.052, 0.2134), (0.134, -1.052, 0.2605), (0.1451, -1.052, 0.316), (0.134, -1.052, 0.3715), (0.1026, -1.052, 0.4186), (0.05553, -1.052, 0.4501), (3.511e-08, -1.052, 0.4611), (-0.04851, -1.042, 0.4331), (-0.08964, -1.042, 0.4057), (-0.1171, -1.042, 0.3645), (-0.1268, -1.042, 0.316), (-0.1171, -1.042, 0.2675), (-0.08964, -1.042, 0.2264), (-0.04851, -1.042, 0.1989), (5.633e-08, -1.042, 0.1892), (0.04851, -1.042, 0.1989), (0.08964, -1.042, 0.2264), (0.1171, -1.042, 0.2675), (0.1268, -1.042, 0.316), (0.1171, -1.042, 0.3645), (0.08964, -1.042, 0.4057), (0.04851, -1.042, 0.4331), (3.719e-08, -1.042, 0.4428), (-0.03504, -0.7407, 0.4006), (-0.06475, -0.7407, 0.3808), (-0.08459, -0.7407, 0.3511), (-0.09156, -0.7407, 0.316), (-0.08459, -0.7407, 0.281), (-0.06475, -0.7407, 0.2513), (-0.03504, -0.7407, 0.2314), (5.413e-08, -0.7407, 0.2244), (0.03504, -0.7407, 0.2314), (0.06475, -0.7407, 0.2513), (0.08459, -0.7407, 0.281), (0.09156, -0.7407, 0.316), (0.08459, -0.7407, 0.3511), (0.06475, -0.7407, 0.3808), (0.03504, -0.7407, 0.4006), (4.031e-08, -0.7407, 0.4076), (4.826e-08, -1.17, 0.316), (2.929e-08, 1.947, 0.6051), (0.08185, 1.947, 0.5853), (0.1512, 1.892, 0.5289), (0.1976, 1.857, 0.4444), (0.2139, 1.836, 0.3448), (0.1976, 1.82, 0.2595), (0.1512, 1.812, 0.1893), (0.08185, 1.812, 0.1329), (6.158e-08, 1.812, 0.1131), (-0.08185, 1.812, 0.1329), (-0.1512, 1.812, 0.1893), (-0.1976, 1.82, 0.2595), (-0.2139, 1.836, 0.3448), (-0.1976, 1.857, 0.4444), (-0.1512, 1.892, 0.5289), (-0.08185, 1.947, 0.5853), (3.08e-08, 2.048, 0.5845), (0.07535, 2.048, 0.5662), (0.1392, 1.992, 0.5143), (0.1819, 1.958, 0.4365), (0.1969, 1.937, 0.3448), (0.1819, 1.921, 0.2674), (0.1392, 1.912, 0.2039), (0.07535, 1.912, 0.152), (6.054e-08, 1.912, 0.1337), (-0.07535, 1.912, 0.152), (-0.1392, 1.912, 0.2039), (-0.1819, 1.921, 0.2674), (-0.1969, 1.937, 0.3448), (-0.1819, 1.958, 0.4365), (-0.1392, 1.992, 0.5143), (-0.07535, 2.048, 0.5662), (3.187e-08, 2.12, 0.5568), (0.06664, 2.12, 0.5406), (0.1231, 2.064, 0.4947), (0.1609, 2.03, 0.4259), (0.1741, 2.009, 0.3448), (0.1609, 1.993, 0.278), (0.1231, 1.984, 0.2235), (0.06664, 1.984, 0.1776), (5.817e-08, 1.984, 0.1614), (-0.06664, 1.984, 0.1776), (-0.1231, 1.984, 0.2235), (-0.1609, 1.993, 0.278), (-0.1741, 2.009, 0.3448), (-0.1609, 2.03, 0.4259), (-0.1231, 2.064, 0.4947), (-0.06664, 2.12, 0.5406), (2.608, 1.226, 0.3139), (2.373, 0.6107, 0.3141), (-2.608, 1.226, 0.3139), (-2.373, 0.6107, 0.3141), (6.457e-08, 0.9325, 0.7203), (0.06561, 0.7516, 0.7057), (3.324e-08, 0.7516, 0.7187), (-0.06561, 0.7516, 0.7057), (0.1296, 0.9567, 0.4456), (-0.1296, 0.9567, 0.4456), (0.1083, 0.956, 0.5438), (-0.1083, 0.956, 0.5438), (8.941e-08, -0.4654, 0.6218), (8.941e-08, -1.303, 0.6218), (0.02127, -0.8367, 0.6218), (-0.02127, -0.8367, 0.6218), (0.02127, -0.482, 0.6218), (-0.02127, -0.482, 0.6218), (-1.0, -1.553, 0.6967), (-0.9909, -1.192, 0.6967), (1.0, -1.553, 0.6967), (0.9909, -1.192, 0.6967), (8.941e-08, -1.303, 0.6448), (0.02127, -0.8367, 0.6448), (-0.02127, -0.8367, 0.6448), (0.02127, -0.6987, 0.6448), (-0.02127, -0.6987, 0.6448), (8.941e-08, -1.303, 1.105), (8.941e-08, -1.03, 1.105), (0.02127, -0.699, 0.6218), (-0.02127, -0.699, 0.6218), (3.265e-08, 2.126, 0.5446), (0.06262, 2.126, 0.5294), (0.1157, 2.074, 0.4863), (0.1512, 2.041, 0.4217), (0.1636, 2.022, 0.3454), (0.1512, 2.006, 0.2827), (0.1157, 1.999, 0.2315), (0.06262, 1.999, 0.1883), (5.735e-08, 1.999, 0.1731), (-0.06262, 1.999, 0.1883), (-0.1157, 1.999, 0.2315), (-0.1512, 2.006, 0.2827), (-0.1636, 2.022, 0.3454), (-0.1512, 2.041, 0.4217), (-0.1157, 2.074, 0.4863), (-0.06262, 2.126, 0.5294), (3.338e-08, 2.112, 0.5335), (0.05895, 2.112, 0.5193), (0.1089, 2.063, 0.4786), (0.1423, 2.033, 0.4178), (0.154, 2.014, 0.346), (0.1423, 2.0, 0.2869), (0.1089, 1.992, 0.2387), (0.05895, 1.992, 0.1981), (5.664e-08, 1.992, 0.1838), (-0.05895, 1.992, 0.1981), (-0.1089, 1.992, 0.2387), (-0.1423, 2.0, 0.2869), (-0.154, 2.014, 0.346), (-0.1423, 2.033, 0.4178), (-0.1089, 2.063, 0.4786), (-0.05895, 2.112, 0.5193), (3.338e-08, 1.667, 0.5335), (0.05895, 1.667, 0.5193), (0.1089, 1.618, 0.4786), (0.1423, 1.587, 0.4178), (0.154, 1.569, 0.346), (0.1423, 1.554, 0.2869), (0.1089, 1.547, 0.2387), (0.05895, 1.547, 0.1981), (5.664e-08, 1.547, 0.1838), (-0.05895, 1.547, 0.1981), (-0.1089, 1.547, 0.2387), (-0.1423, 1.554, 0.2869), (-0.154, 1.569, 0.346), (-0.1423, 1.587, 0.4178), (-0.1089, 1.618, 0.4786), (-0.05895, 1.667, 0.5193), (3.865e-08, 1.459, 0.4584), (0.03406, 1.459, 0.4501), (0.06293, 1.431, 0.4266), (0.08222, 1.413, 0.3915), (0.089, 1.402, 0.35), (0.08222, 1.394, 0.3159), (0.06293, 1.39, 0.2881), (0.03406, 1.39, 0.2646), (5.209e-08, 1.39, 0.2563), (-0.03406, 1.39, 0.2646), (-0.06293, 1.39, 0.2881), (-0.08222, 1.394, 0.3159), (-0.089, 1.402, 0.35), (-0.08222, 1.413, 0.3915), (-0.06293, 1.431, 0.4266), (-0.03406, 1.459, 0.4501), (3.865e-08, 2.0, 0.4584), (0.03406, 2.0, 0.4501), (0.06293, 2.0, 0.4266), (0.08222, 2.0, 0.3915), (0.089, 2.0, 0.35), (0.08222, 2.0, 0.3159), (0.06293, 2.0, 0.2881), (0.03406, 2.0, 0.2646), (5.209e-08, 2.0, 0.2563), (-0.03406, 2.0, 0.2646), (-0.06293, 2.0, 0.2881), (-0.08222, 2.0, 0.3159), (-0.089, 2.0, 0.35), (-0.08222, 2.0, 0.3915), (-0.06293, 2.0, 0.4266), (-0.03406, 2.0, 0.4501), (3.923e-08, 2.027, 0.4501), (0.03131, 2.027, 0.4425), (0.05786, 2.027, 0.4209), (0.0756, 2.027, 0.3886), (0.08183, 2.027, 0.3505), (0.0756, 2.027, 0.3191), (0.05786, 2.027, 0.2935), (0.03131, 2.027, 0.2719), (5.159e-08, 2.027, 0.2643), (-0.03131, 2.027, 0.2719), (-0.05786, 2.027, 0.2935), (-0.0756, 2.027, 0.3191), (-0.08183, 2.027, 0.3505), (-0.0756, 2.027, 0.3886), (-0.05786, 2.027, 0.4209), (-0.03131, 2.027, 0.4425), (4.079e-08, 2.056, 0.4263), (0.02343, 2.056, 0.4206), (0.04329, 2.056, 0.4044), (0.05656, 2.056, 0.3803), (0.06122, 2.056, 0.3518), (0.05656, 2.056, 0.3283), (0.04329, 2.056, 0.3091), (0.02343, 2.056, 0.293), (5.003e-08, 2.056, 0.2873), (-0.02343, 2.056, 0.293), (-0.04329, 2.056, 0.3091), (-0.05656, 2.056, 0.3283), (-0.06122, 2.056, 0.3518), (-0.05656, 2.056, 0.3803), (-0.04329, 2.056, 0.4044), (-0.02343, 2.056, 0.4206), (4.222e-08, 2.08, 0.3958), (0.01334, 2.08, 0.3926), (0.02465, 2.08, 0.3834), (0.03221, 2.08, 0.3696), (0.03486, 2.08, 0.3534), (0.03221, 2.08, 0.34), (0.02465, 2.08, 0.3291), (0.01334, 2.08, 0.3199), (4.749e-08, 2.08, 0.3167), (-0.01334, 2.08, 0.3199), (-0.02465, 2.08, 0.3291), (-0.03221, 2.08, 0.34), (-0.03486, 2.08, 0.3534), (-0.03221, 2.08, 0.3696), (-0.02465, 2.08, 0.3834), (-0.01334, 2.08, 0.3926)], [(229, 220), (221, 230)], [(21, 19, 12, 10), (15, 13, 18, 16), (31, 29, 2, 0), (9, 7, 24, 22), (25, 23, 8, 6), (19, 17, 14, 12), (13, 11, 20, 18), (29, 27, 4, 2), (7, 5, 26, 24), (23, 21, 10, 8), (17, 15, 16, 14), (3, 1, 30, 28), (1, 31, 0, 30), (11, 9, 22, 20), (3, 5, 160, 159), (27, 25, 6, 4), (5, 3, 28, 26), (14, 16, 40, 39), (12, 14, 39, 38), (6, 8, 36, 35), (4, 6, 35, 34), (18, 20, 42, 41), (16, 40, 41, 18), (10, 37, 38, 12), (8, 10, 37, 36), (22, 24, 44, 43), (20, 22, 43, 42), (48, 49, 65, 64), (43, 44, 59, 58), (41, 42, 57, 56), (39, 40, 55, 54), (37, 52, 53, 38), (35, 36, 51, 50), (33, 34, 49, 48), (44, 45, 60, 59), (42, 43, 58, 57), (40, 55, 56, 41), (38, 39, 54, 53), (36, 37, 52, 51), (34, 35, 50, 49), (65, 66, 80, 79), (59, 60, 74, 73), (57, 58, 72, 71), (53, 69, 84, 83), (51, 52, 68, 67), (49, 50, 66, 65), (60, 61, 75, 74), (47, 48, 64, 63), (58, 59, 73, 72), (56, 57, 71, 70), (68, 53, 83, 82), (50, 51, 67, 66), (80, 81, 97, 96), (74, 75, 91, 90), (63, 64, 78, 77), (72, 73, 89, 88), (70, 71, 87, 86), (52, 53, 68), (66, 67, 81, 80), (64, 65, 79, 78), (73, 74, 90, 89), (71, 72, 88, 87), (53, 54, 69), (67, 68, 82, 81), (97, 98, 114, 113), (91, 92, 108, 107), (78, 79, 95, 94), (89, 90, 106, 105), (92, 77, 93, 108), (87, 88, 104, 103), (85, 86, 102, 101), (83, 84, 100, 99), (81, 82, 98, 97), (79, 80, 96, 95), (90, 91, 107, 106), (77, 78, 94, 93), (88, 89, 105, 104), (86, 87, 103, 102), (84, 85, 101, 100), (82, 83, 99, 98), (114, 115, 131, 130), (95, 96, 112, 111), (106, 107, 123, 122), (93, 94, 110, 109), (104, 105, 121, 120), (102, 103, 119, 118), (100, 101, 117, 116), (98, 99, 115, 114), (96, 97, 113, 112), (107, 108, 124, 123), (94, 95, 111, 110), (105, 106, 122, 121), (108, 93, 109, 124), (103, 104, 120, 119), (101, 102, 118, 117), (99, 100, 116, 115), (131, 132, 148, 147), (112, 113, 129, 128), (123, 124, 140, 139), (110, 111, 127, 126), (121, 122, 138, 137), (124, 109, 125, 140), (119, 120, 136, 135), (117, 118, 134, 133), (115, 116, 132, 131), (113, 114, 130, 129), (111, 112, 128, 127), (122, 123, 139, 138), (109, 110, 126, 125), (120, 121, 137, 136), (118, 119, 135, 134), (116, 117, 133, 132), (129, 130, 146, 145), (127, 128, 144, 143), (138, 139, 155, 154), (125, 126, 142, 141), (136, 137, 153, 152), (134, 135, 151, 150), (132, 133, 149, 148), (130, 131, 147, 146), (128, 129, 145, 144), (139, 140, 156, 155), (126, 127, 143, 142), (137, 138, 154, 153), (140, 125, 141, 156), (135, 136, 152, 151), (133, 134, 150, 149), (168, 169, 185, 184), (25, 27, 171, 170), (9, 11, 163, 162), (31, 1, 158, 173), (1, 3, 159, 158), (15, 17, 166, 165), (21, 23, 169, 168), (5, 7, 161, 160), (27, 29, 172, 171), (11, 13, 164, 163), (17, 19, 167, 166), (23, 25, 170, 169), (7, 9, 162, 161), (29, 31, 173, 172), (13, 15, 165, 164), (19, 21, 168, 167), (174, 175, 191, 190), (166, 167, 183, 182), (164, 165, 181, 180), (162, 163, 179, 178), (173, 158, 174, 189), (160, 161, 177, 176), (171, 172, 188, 187), (158, 159, 175, 174), (169, 170, 186, 185), (167, 168, 184, 183), (165, 166, 182, 181), (163, 164, 180, 179), (161, 162, 178, 177), (172, 173, 189, 188), (159, 160, 176, 175), (170, 171, 187, 186), (191, 192, 239, 238), (185, 186, 202, 201), (183, 184, 200, 199), (181, 182, 198, 197), (179, 180, 196, 195), (177, 178, 194, 193), (188, 189, 205, 204), (175, 176, 192, 191), (186, 187, 203, 202), (184, 185, 201, 200), (182, 183, 199, 198), (180, 181, 197, 196), (178, 179, 195, 194), (189, 174, 190, 205), (176, 177, 193, 192), (187, 188, 204, 203), (148, 149, 157), (146, 147, 157), (144, 145, 157), (155, 156, 157), (142, 143, 157), (153, 154, 157), (156, 141, 157), (151, 152, 157), (149, 150, 157), (147, 148, 157), (145, 146, 157), (143, 144, 157), (154, 155, 157), (141, 142, 157), (152, 153, 157), (150, 151, 157), (16, 206, 207, 40), (38, 209, 208, 12), (55, 56, 70), (54, 55, 69), (69, 55, 85, 84), (55, 70, 86, 85), (16, 18, 206), (207, 206, 18, 41), (207, 41, 56), (207, 56, 55), (207, 55, 40), (10, 12, 208), (37, 10, 208, 209), (209, 52, 37), (52, 209, 53), (209, 38, 53), (2, 215, 217, 0), (213, 210, 217, 32), (47, 62, 212, 213), (62, 61, 211, 212), (211, 61, 46), (46, 61, 60, 45), (26, 28, 216, 214), (216, 210, 211, 46), (33, 48, 47, 32), (32, 47, 213), (30, 210, 216, 28), (30, 0, 217, 210), (210, 213, 212), (210, 212, 211), (33, 32, 217, 215), (4, 34, 33, 215, 2), (45, 214, 216, 46), (26, 214, 45, 44, 24), (62, 47, 63, 76), (62, 76, 75, 61), (91, 75, 222, 235, 220), (63, 77, 221, 236, 223), (219, 228, 224), (235, 227, 220), (232, 236, 225), (231, 227, 235), (228, 229, 234, 233), (228, 233, 234, 230), (77, 92, 221), (221, 92, 219), (220, 219, 92), (91, 220, 92), (219, 226, 228), (229, 228, 226, 227), (231, 229, 227), (232, 225, 230), (230, 225, 224, 228), (219, 220, 227, 226), (221, 225, 236), (219, 224, 225, 221), (222, 231, 235), (75, 76, 218, 222), (63, 223, 218, 76), (236, 232, 223), (223, 232, 234), (232, 230, 234), (223, 234, 218), (222, 218, 234), (231, 222, 234), (229, 231, 234), (202, 203, 250, 249), (200, 201, 248, 247), (198, 199, 246, 245), (196, 197, 244, 243), (194, 195, 242, 241), (205, 190, 237, 252), (192, 193, 240, 239), (203, 204, 251, 250), (190, 191, 238, 237), (201, 202, 249, 248), (199, 200, 247, 246), (197, 198, 245, 244), (195, 196, 243, 242), (193, 194, 241, 240), (204, 205, 252, 251), (237, 238, 254, 253), (248, 249, 265, 264), (246, 247, 263, 262), (244, 245, 261, 260), (242, 243, 259, 258), (240, 241, 257, 256), (251, 252, 268, 267), (238, 239, 255, 254), (249, 250, 266, 265), (247, 248, 264, 263), (245, 246, 262, 261), (243, 244, 260, 259), (241, 242, 258, 257), (252, 237, 253, 268), (239, 240, 256, 255), (250, 251, 267, 266), (254, 255, 271, 270), (265, 266, 282, 281), (263, 264, 280, 279), (261, 262, 278, 277), (259, 260, 276, 275), (257, 258, 274, 273), (268, 253, 269, 284), (255, 256, 272, 271), (266, 267, 283, 282), (253, 254, 270, 269), (264, 265, 281, 280), (262, 263, 279, 278), (260, 261, 277, 276), (258, 259, 275, 274), (256, 257, 273, 272), (267, 268, 284, 283), (271, 272, 288, 287), (282, 283, 299, 298), (269, 270, 286, 285), (280, 281, 297, 296), (278, 279, 295, 294), (276, 277, 293, 292), (274, 275, 291, 290), (272, 273, 289, 288), (283, 284, 300, 299), (270, 271, 287, 286), (281, 282, 298, 297), (279, 280, 296, 295), (277, 278, 294, 293), (275, 276, 292, 291), (273, 274, 290, 289), (284, 269, 285, 300), (288, 289, 305, 304), (299, 300, 316, 315), (286, 287, 303, 302), (297, 298, 314, 313), (295, 296, 312, 311), (293, 294, 310, 309), (291, 292, 308, 307), (289, 290, 306, 305), (300, 285, 301, 316), (287, 288, 304, 303), (298, 299, 315, 314), (285, 286, 302, 301), (296, 297, 313, 312), (294, 295, 311, 310), (292, 293, 309, 308), (290, 291, 307, 306), (305, 306, 322, 321), (316, 301, 317, 332), (303, 304, 320, 319), (314, 315, 331, 330), (301, 302, 318, 317), (312, 313, 329, 328), (310, 311, 327, 326), (308, 309, 325, 324), (306, 307, 323, 322), (304, 305, 321, 320), (315, 316, 332, 331), (302, 303, 319, 318), (313, 314, 330, 329), (311, 312, 328, 327), (309, 310, 326, 325), (307, 308, 324, 323), (322, 323, 339, 338), (320, 321, 337, 336), (331, 332, 348, 347), (318, 319, 335, 334), (329, 330, 346, 345), (327, 328, 344, 343), (325, 326, 342, 341), (323, 324, 340, 339), (321, 322, 338, 337), (332, 317, 333, 348), (319, 320, 336, 335), (330, 331, 347, 346), (317, 318, 334, 333), (328, 329, 345, 344), (326, 327, 343, 342), (324, 325, 341, 340), (339, 340, 356, 355), (337, 338, 354, 353), (348, 333, 349, 364), (335, 336, 352, 351), (346, 347, 363, 362), (333, 334, 350, 349), (344, 345, 361, 360), (342, 343, 359, 358), (340, 341, 357, 356), (338, 339, 355, 354), (336, 337, 353, 352), (347, 348, 364, 363), (334, 335, 351, 350), (345, 346, 362, 361), (343, 344, 360, 359), (341, 342, 358, 357), (350, 351, 352, 353, 354, 355, 356, 357, 358, 359, 360, 361, 362, 363, 364, 349)])
me_loop_3.materials.append(mat_material_002)
me_loop_3.use_remesh_preserve_volume = False
me_loop_3.use_remesh_preserve_attributes = False
me_loop_3.use_mirror_vertex_groups = False
me_loop_3.update()
me_cylinder = bpy.data.meshes.new('Cylinder')
me_cylinder.from_pydata([(0.0, 1.0, 1.0), (0.0, -1.0, 1.0), (0.1951, 1.0, 0.9808), (0.1951, -1.0, 0.9808), (0.3827, 1.0, 0.9239), (0.3827, -1.0, 0.9239), (0.5556, 1.0, 0.8315), (0.5556, -1.0, 0.8315), (0.7071, 1.0, 0.7071), (0.7071, -1.0, 0.7071), (0.8315, 1.0, 0.5556), (0.8315, -1.0, 0.5556), (0.9239, 1.0, 0.3827), (0.9239, -1.0, 0.3827), (0.9808, 1.0, 0.1951), (0.9808, -1.0, 0.1951), (1.0, 1.0, -2.98e-07), (1.0, -1.0, -1.192e-07), (0.9808, 1.0, -0.1951), (0.9808, -1.0, -0.1951), (0.9239, 1.0, -0.3827), (0.9239, -1.0, -0.3827), (0.8315, 1.0, -0.5556), (0.8315, -1.0, -0.5556), (0.7071, 1.0, -0.7071), (0.7071, -1.0, -0.7071), (0.5556, 1.0, -0.8315), (0.5556, -1.0, -0.8315), (0.3827, 1.0, -0.9239), (0.3827, -1.0, -0.9239), (0.1951, 1.0, -0.9808), (0.1951, -1.0, -0.9808), (-3.258e-07, 1.0, -1.0), (-3.258e-07, -1.0, -1.0), (-0.1951, 1.0, -0.9808), (-0.1951, -1.0, -0.9808), (-0.3827, 1.0, -0.9239), (-0.3827, -1.0, -0.9239), (-0.5556, 1.0, -0.8315), (-0.5556, -1.0, -0.8315), (-0.7071, 1.0, -0.7071), (-0.7071, -1.0, -0.7071), (-0.8315, 1.0, -0.5556), (-0.8315, -1.0, -0.5556), (-0.9239, 1.0, -0.3827), (-0.9239, -1.0, -0.3827), (-0.9808, 1.0, -0.1951), (-0.9808, -1.0, -0.1951), (-1.0, 1.0, 5.96e-07), (-1.0, -1.0, 7.153e-07), (-0.9808, 1.0, 0.1951), (-0.9808, -1.0, 0.1951), (-0.9239, 1.0, 0.3827), (-0.9239, -1.0, 0.3827), (-0.8315, 1.0, 0.5556), (-0.8315, -1.0, 0.5556), (-0.7071, 1.0, 0.7071), (-0.7071, -1.0, 0.7071), (-0.5556, 1.0, 0.8315), (-0.5556, -1.0, 0.8315), (-0.3827, 1.0, 0.9239), (-0.3827, -1.0, 0.9239), (-0.1951, 1.0, 0.9808), (-0.1951, -1.0, 0.9808), (6.876e-09, 1.171, 0.9421), (0.1838, 1.171, 0.924), (0.3605, 1.171, 0.8704), (0.5234, 1.171, 0.7833), (0.6662, 1.171, 0.6662), (0.7833, 1.171, 0.5234), (0.8704, 1.171, 0.3605), (0.924, 1.171, 0.1838), (0.9421, 1.171, -2.866e-07), (0.924, 1.171, -0.1838), (0.8704, 1.171, -0.3605), (0.7833, 1.171, -0.5234), (0.6662, 1.171, -0.6662), (0.5234, 1.171, -0.7833), (0.3605, 1.171, -0.8704), (0.1838, 1.171, -0.924), (-3.001e-07, 1.171, -0.9421), (-0.1838, 1.171, -0.924), (-0.3605, 1.171, -0.8704), (-0.5234, 1.171, -0.7833), (-0.6662, 1.171, -0.6662), (-0.7833, 1.171, -0.5234), (-0.8704, 1.171, -0.3605), (-0.924, 1.171, -0.1838), (-0.9421, 1.171, 5.557e-07), (-0.924, 1.171, 0.1838), (-0.8704, 1.171, 0.3605), (-0.7833, 1.171, 0.5234), (-0.6662, 1.171, 0.6662), (-0.5234, 1.171, 0.7833), (-0.3605, 1.171, 0.8704), (-0.1838, 1.171, 0.924), (1.62e-08, 1.324, 0.8085), (0.1577, 1.324, 0.7929), (0.3094, 1.324, 0.7469), (0.4492, 1.324, 0.6722), (0.5717, 1.324, 0.5717), (0.6722, 1.324, 0.4492), (0.7469, 1.324, 0.3094), (0.7929, 1.324, 0.1577), (0.8085, 1.324, -2.568e-07), (0.7929, 1.324, -0.1577), (0.7469, 1.324, -0.3094), (0.6722, 1.324, -0.4492), (0.5717, 1.324, -0.5717), (0.4492, 1.324, -0.6722), (0.3094, 1.324, -0.7469), (0.1577, 1.324, -0.7929), (-2.472e-07, 1.324, -0.8085), (-0.1577, 1.324, -0.7929), (-0.3094, 1.324, -0.7469), (-0.4492, 1.324, -0.6722), (-0.5717, 1.324, -0.5717), (-0.6722, 1.324, -0.4492), (-0.7469, 1.324, -0.3094), (-0.7929, 1.324, -0.1577), (-0.8085, 1.324, 4.661e-07), (-0.7929, 1.324, 0.1577), (-0.7469, 1.324, 0.3094), (-0.6722, 1.324, 0.4492), (-0.5717, 1.324, 0.5717), (-0.4492, 1.324, 0.6722), (-0.3094, 1.324, 0.7469), (-0.1577, 1.324, 0.7929), (1.993e-08, 1.299, 0.7344), (0.1433, 1.299, 0.7203), (0.281, 1.299, 0.6785), (0.408, 1.299, 0.6106), (0.5193, 1.299, 0.5193), (0.6106, 1.299, 0.408), (0.6785, 1.299, 0.281), (0.7203, 1.299, 0.1433), (0.7344, 1.299, -2.394e-07), (0.7203, 1.299, -0.1433), (0.6785, 1.299, -0.281), (0.6106, 1.299, -0.408), (0.5193, 1.299, -0.5193), (0.408, 1.299, -0.6106), (0.281, 1.299, -0.6785), (0.1433, 1.299, -0.7203), (-2.194e-07, 1.299, -0.7344), (-0.1433, 1.299, -0.7203), (-0.281, 1.299, -0.6785), (-0.408, 1.299, -0.6106), (-0.5193, 1.299, -0.5193), (-0.6106, 1.299, -0.408), (-0.6785, 1.299, -0.281), (-0.7203, 1.299, -0.1433), (-0.7344, 1.299, 4.172e-07), (-0.7203, 1.299, 0.1433), (-0.6785, 1.299, 0.281), (-0.6106, 1.299, 0.408), (-0.5193, 1.299, 0.5193), (-0.408, 1.299, 0.6106), (-0.281, 1.299, 0.6785), (-0.1433, 1.299, 0.7203), (1.829e-08, 1.248, 0.7486), (0.146, 1.248, 0.7342), (0.2865, 1.248, 0.6916), (0.4159, 1.248, 0.6224), (0.5293, 1.248, 0.5293), (0.6224, 1.248, 0.4159), (0.6916, 1.248, 0.2865), (0.7342, 1.248, 0.146), (0.7486, 1.248, -2.426e-07), (0.7342, 1.248, -0.146), (0.6916, 1.248, -0.2865), (0.6224, 1.248, -0.4159), (0.5293, 1.248, -0.5293), (0.4159, 1.248, -0.6224), (0.2865, 1.248, -0.6916), (0.146, 1.248, -0.7342), (-2.256e-07, 1.248, -0.7486), (-0.146, 1.248, -0.7342), (-0.2865, 1.248, -0.6916), (-0.4159, 1.248, -0.6224), (-0.5293, 1.248, -0.5293), (-0.6224, 1.248, -0.4159), (-0.6916, 1.248, -0.2865), (-0.7342, 1.248, -0.146), (-0.7486, 1.248, 4.267e-07), (-0.7342, 1.248, 0.146), (-0.6916, 1.248, 0.2865), (-0.6224, 1.248, 0.4159), (-0.5293, 1.248, 0.5293), (-0.4159, 1.248, 0.6224), (-0.2865, 1.248, 0.6916), (-0.146, 1.248, 0.7342), (1.114e-08, 0.844, 0.8184), (0.1597, 0.844, 0.8026), (0.3132, 0.844, 0.7561), (0.4547, 0.844, 0.6804), (0.5787, 0.844, 0.5787), (0.6804, 0.844, 0.4547), (0.7561, 0.844, 0.3132), (0.8026, 0.844, 0.1597), (0.8184, 0.844, -2.555e-07), (0.8026, 0.844, -0.1597), (0.7561, 0.844, -0.3132), (0.6804, 0.844, -0.4547), (0.5787, 0.844, -0.5787), (0.4547, 0.844, -0.6804), (0.3132, 0.844, -0.7561), (0.1597, 0.844, -0.8026), (-2.555e-07, 0.844, -0.8184), (-0.1597, 0.844, -0.8026), (-0.3132, 0.844, -0.7561), (-0.4547, 0.844, -0.6804), (-0.5787, 0.844, -0.5787), (-0.6804, 0.844, -0.4547), (-0.7561, 0.844, -0.3132), (-0.8026, 0.844, -0.1597), (-0.8184, 0.844, 4.762e-07), (-0.8026, 0.844, 0.1597), (-0.7561, 0.844, 0.3132), (-0.6804, 0.844, 0.4547), (-0.5787, 0.844, 0.5787), (-0.4547, 0.844, 0.6804), (-0.3132, 0.844, 0.7561), (-0.1597, 0.844, 0.8026), (6.209e-08, -0.291, 0.4438), (0.08658, -0.291, 0.4353), (0.1698, -0.291, 0.41), (0.2466, -0.291, 0.369), (0.3138, -0.291, 0.3138), (0.369, -0.291, 0.2466), (0.41, -0.291, 0.1698), (0.4353, -0.291, 0.08658), (0.4438, -0.291, -1.641e-07), (0.4353, -0.291, -0.08658), (0.41, -0.291, -0.1698), (0.369, -0.291, -0.2466), (0.3138, -0.291, -0.3138), (0.2466, -0.291, -0.369), (0.1698, -0.291, -0.41), (0.08658, -0.291, -0.4353), (-8.252e-08, -0.291, -0.4438), (-0.08658, -0.291, -0.4353), (-0.1698, -0.291, -0.41), (-0.2466, -0.291, -0.369), (-0.3138, -0.291, -0.3138), (-0.369, -0.291, -0.2466), (-0.41, -0.291, -0.1698), (-0.4353, -0.291, -0.08658), (-0.4438, -0.291, 2.327e-07), (-0.4353, -0.291, 0.08658), (-0.41, -0.291, 0.1698), (-0.369, -0.291, 0.2466), (-0.3138, -0.291, 0.3138), (-0.2466, -0.291, 0.369), (-0.1698, -0.291, 0.41), (-0.08658, -0.291, 0.4353), (6.209e-08, 0.8755, 0.4438), (0.08658, 0.8755, 0.4353), (0.1698, 0.8755, 0.41), (0.2466, 0.8755, 0.369), (0.3138, 0.8755, 0.3138), (0.369, 0.8755, 0.2466), (0.41, 0.8755, 0.1698), (0.4353, 0.8755, 0.08658), (0.4438, 0.8755, -1.641e-07), (0.4353, 0.8755, -0.08658), (0.41, 0.8755, -0.1698), (0.369, 0.8755, -0.2466), (0.3138, 0.8755, -0.3138), (0.2466, 0.8755, -0.369), (0.1698, 0.8755, -0.41), (0.08658, 0.8755, -0.4353), (-8.252e-08, 0.8755, -0.4438), (-0.08658, 0.8755, -0.4353), (-0.1698, 0.8755, -0.41), (-0.2466, 0.8755, -0.369), (-0.3138, 0.8755, -0.3138), (-0.369, 0.8755, -0.2466), (-0.41, 0.8755, -0.1698), (-0.4353, 0.8755, -0.08658), (-0.4438, 0.8755, 2.327e-07), (-0.4353, 0.8755, 0.08658), (-0.41, 0.8755, 0.1698), (-0.369, 0.8755, 0.2466), (-0.3138, 0.8755, 0.3138), (-0.2466, 0.8755, 0.369), (-0.1698, 0.8755, 0.41), (-0.08658, 0.8755, 0.4353), (6.802e-08, 1.046, 0.3844), (0.075, 1.046, 0.3771), (0.1471, 1.046, 0.3552), (0.2136, 1.046, 0.3197), (0.2718, 1.046, 0.2718), (0.3197, 1.046, 0.2136), (0.3552, 1.046, 0.1471), (0.3771, 1.046, 0.075), (0.3844, 1.046, -1.52e-07), (0.3771, 1.046, -0.075), (0.3552, 1.046, -0.1471), (0.3197, 1.046, -0.2136), (0.2718, 1.046, -0.2718), (0.2136, 1.046, -0.3197), (0.1471, 1.046, -0.3552), (0.075, 1.046, -0.3771), (-5.725e-08, 1.046, -0.3844), (-0.075, 1.046, -0.3771), (-0.1471, 1.046, -0.3552), (-0.2136, 1.046, -0.3197), (-0.2718, 1.046, -0.2718), (-0.3197, 1.046, -0.2136), (-0.3552, 1.046, -0.1471), (-0.3771, 1.046, -0.075), (-0.3844, 1.046, 1.917e-07), (-0.3771, 1.046, 0.075), (-0.3552, 1.046, 0.1471), (-0.3197, 1.046, 0.2136), (-0.2718, 1.046, 0.2718), (-0.2136, 1.046, 0.3197), (-0.1471, 1.046, 0.3552), (-0.075, 1.046, 0.3771), (7.611e-08, 1.305, 0.2307), (0.045, 1.305, 0.2262), (0.08827, 1.305, 0.2131), (0.1282, 1.305, 0.1918), (0.1631, 1.305, 0.1631), (0.1918, 1.305, 0.1282), (0.2131, 1.305, 0.08827), (0.2262, 1.305, 0.045), (0.2307, 1.305, -1.192e-07), (0.2262, 1.305, -0.045), (0.2131, 1.305, -0.08827), (0.1918, 1.305, -0.1282), (0.1631, 1.305, -0.1631), (0.1282, 1.305, -0.1918), (0.08827, 1.305, -0.2131), (0.045, 1.305, -0.2262), (9.499e-10, 1.305, -0.2307), (-0.045, 1.305, -0.2262), (-0.08827, 1.305, -0.2131), (-0.1282, 1.305, -0.1918), (-0.1631, 1.305, -0.1631), (-0.1918, 1.305, -0.1282), (-0.2131, 1.305, -0.08827), (-0.2262, 1.305, -0.045), (-0.2307, 1.305, 8.708e-08), (-0.2262, 1.305, 0.045), (-0.2131, 1.305, 0.08827), (-0.1918, 1.305, 0.1282), (-0.1631, 1.305, 0.1631), (-0.1282, 1.305, 0.1918), (-0.08827, 1.305, 0.2131), (-0.045, 1.305, 0.2262), (8.751e-08, 1.497, 0.1206), (0.02353, 1.497, 0.1183), (0.04616, 1.497, 0.1114), (0.06702, 1.497, 0.1003), (0.0853, 1.497, 0.0853), (0.1003, 1.497, 0.06702), (0.1115, 1.497, 0.04616), (0.1183, 1.497, 0.02353), (0.1206, 1.497, -9.897e-08), (0.1183, 1.497, -0.02353), (0.1115, 1.497, -0.04616), (0.1003, 1.497, -0.06702), (0.0853, 1.497, -0.0853), (0.06702, 1.497, -0.1003), (0.04616, 1.497, -0.1115), (0.02353, 1.497, -0.1183), (4.82e-08, 1.497, -0.1206), (-0.02353, 1.497, -0.1183), (-0.04616, 1.497, -0.1115), (-0.06702, 1.497, -0.1003), (-0.0853, 1.497, -0.0853), (-0.1003, 1.497, -0.06702), (-0.1114, 1.497, -0.04616), (-0.1183, 1.497, -0.02353), (-0.1206, 1.497, 8.887e-09), (-0.1183, 1.497, 0.02353), (-0.1114, 1.497, 0.04616), (-0.1003, 1.497, 0.06702), (-0.0853, 1.497, 0.0853), (-0.06702, 1.497, 0.1003), (-0.04616, 1.497, 0.1114), (-0.02353, 1.497, 0.1183)], [], [(0, 1, 3, 2), (2, 3, 5, 4), (4, 5, 7, 6), (6, 7, 9, 8), (8, 9, 11, 10), (10, 11, 13, 12), (12, 13, 15, 14), (14, 15, 17, 16), (16, 17, 19, 18), (18, 19, 21, 20), (20, 21, 23, 22), (22, 23, 25, 24), (24, 25, 27, 26), (26, 27, 29, 28), (28, 29, 31, 30), (30, 31, 33, 32), (32, 33, 35, 34), (34, 35, 37, 36), (36, 37, 39, 38), (38, 39, 41, 40), (40, 41, 43, 42), (42, 43, 45, 44), (44, 45, 47, 46), (46, 47, 49, 48), (48, 49, 51, 50), (50, 51, 53, 52), (52, 53, 55, 54), (54, 55, 57, 56), (56, 57, 59, 58), (58, 59, 61, 60), (3, 1, 63, 61, 59, 57, 55, 53, 51, 49, 47, 45, 43, 41, 39, 37, 35, 33, 31, 29, 27, 25, 23, 21, 19, 17, 15, 13, 11, 9, 7, 5), (62, 63, 1, 0), (60, 61, 63, 62), (58, 60, 94, 93), (36, 38, 83, 82), (0, 2, 65, 64), (14, 16, 72, 71), (42, 44, 86, 85), (20, 22, 75, 74), (48, 50, 89, 88), (4, 6, 67, 66), (26, 28, 78, 77), (54, 56, 92, 91), (32, 34, 81, 80), (10, 12, 70, 69), (60, 62, 95, 94), (38, 40, 84, 83), (16, 18, 73, 72), (44, 46, 87, 86), (22, 24, 76, 75), (50, 52, 90, 89), (6, 8, 68, 67), (28, 30, 79, 78), (56, 58, 93, 92), (34, 36, 82, 81), (12, 14, 71, 70), (62, 0, 64, 95), (40, 42, 85, 84), (18, 20, 74, 73), (46, 48, 88, 87), (2, 4, 66, 65), (24, 26, 77, 76), (52, 54, 91, 90), (8, 10, 69, 68), (30, 32, 80, 79), (89, 90, 122, 121), (67, 68, 100, 99), (78, 79, 111, 110), (87, 88, 120, 119), (65, 66, 98, 97), (76, 77, 109, 108), (85, 86, 118, 117), (74, 75, 107, 106), (94, 95, 127, 126), (83, 84, 116, 115), (72, 73, 105, 104), (92, 93, 125, 124), (81, 82, 114, 113), (70, 71, 103, 102), (90, 91, 123, 122), (68, 69, 101, 100), (79, 80, 112, 111), (88, 89, 121, 120), (66, 67, 99, 98), (77, 78, 110, 109), (86, 87, 119, 118), (64, 65, 97, 96), (75, 76, 108, 107), (95, 64, 96, 127), (84, 85, 117, 116), (73, 74, 106, 105), (93, 94, 126, 125), (82, 83, 115, 114), (71, 72, 104, 103), (91, 92, 124, 123), (80, 81, 113, 112), (69, 70, 102, 101), (123, 124, 156, 155), (112, 113, 145, 144), (101, 102, 134, 133), (121, 122, 154, 153), (99, 100, 132, 131), (110, 111, 143, 142), (119, 120, 152, 151), (97, 98, 130, 129), (108, 109, 141, 140), (117, 118, 150, 149), (106, 107, 139, 138), (126, 127, 159, 158), (115, 116, 148, 147), (104, 105, 137, 136), (124, 125, 157, 156), (113, 114, 146, 145), (102, 103, 135, 134), (122, 123, 155, 154), (100, 101, 133, 132), (111, 112, 144, 143), (120, 121, 153, 152), (98, 99, 131, 130), (109, 110, 142, 141), (118, 119, 151, 150), (96, 97, 129, 128), (107, 108, 140, 139), (127, 96, 128, 159), (116, 117, 149, 148), (105, 106, 138, 137), (125, 126, 158, 157), (114, 115, 147, 146), (103, 104, 136, 135), (157, 158, 190, 189), (146, 147, 179, 178), (135, 136, 168, 167), (155, 156, 188, 187), (144, 145, 177, 176), (133, 134, 166, 165), (153, 154, 186, 185), (131, 132, 164, 163), (142, 143, 175, 174), (151, 152, 184, 183), (129, 130, 162, 161), (140, 141, 173, 172), (149, 150, 182, 181), (138, 139, 171, 170), (158, 159, 191, 190), (147, 148, 180, 179), (136, 137, 169, 168), (156, 157, 189, 188), (145, 146, 178, 177), (134, 135, 167, 166), (154, 155, 187, 186), (132, 133, 165, 164), (143, 144, 176, 175), (152, 153, 185, 184), (130, 131, 163, 162), (141, 142, 174, 173), (150, 151, 183, 182), (128, 129, 161, 160), (139, 140, 172, 171), (159, 128, 160, 191), (148, 149, 181, 180), (137, 138, 170, 169), (191, 160, 192, 223), (180, 181, 213, 212), (169, 170, 202, 201), (189, 190, 222, 221), (178, 179, 211, 210), (167, 168, 200, 199), (187, 188, 220, 219), (176, 177, 209, 208), (165, 166, 198, 197), (185, 186, 218, 217), (163, 164, 196, 195), (174, 175, 207, 206), (183, 184, 216, 215), (161, 162, 194, 193), (172, 173, 205, 204), (181, 182, 214, 213), (170, 171, 203, 202), (190, 191, 223, 222), (179, 180, 212, 211), (168, 169, 201, 200), (188, 189, 221, 220), (177, 178, 210, 209), (166, 167, 199, 198), (186, 187, 219, 218), (164, 165, 197, 196), (175, 176, 208, 207), (184, 185, 217, 216), (162, 163, 195, 194), (173, 174, 206, 205), (182, 183, 215, 214), (160, 161, 193, 192), (171, 172, 204, 203), (214, 215, 247, 246), (192, 193, 225, 224), (203, 204, 236, 235), (223, 192, 224, 255), (212, 213, 245, 244), (201, 202, 234, 233), (221, 222, 254, 253), (210, 211, 243, 242), (199, 200, 232, 231), (219, 220, 252, 251), (208, 209, 241, 240), (197, 198, 230, 229), (217, 218, 250, 249), (195, 196, 228, 227), (206, 207, 239, 238), (215, 216, 248, 247), (193, 194, 226, 225), (204, 205, 237, 236), (213, 214, 246, 245), (202, 203, 235, 234), (222, 223, 255, 254), (211, 212, 244, 243), (200, 201, 233, 232), (220, 221, 253, 252), (209, 210, 242, 241), (198, 199, 231, 230), (218, 219, 251, 250), (196, 197, 229, 228), (207, 208, 240, 239), (216, 217, 249, 248), (194, 195, 227, 226), (205, 206, 238, 237), (248, 249, 281, 280), (226, 227, 259, 258), (237, 238, 270, 269), (246, 247, 279, 278), (224, 225, 257, 256), (235, 236, 268, 267), (255, 224, 256, 287), (244, 245, 277, 276), (233, 234, 266, 265), (253, 254, 286, 285), (242, 243, 275, 274), (231, 232, 264, 263), (251, 252, 284, 283), (240, 241, 273, 272), (229, 230, 262, 261), (249, 250, 282, 281), (227, 228, 260, 259), (238, 239, 271, 270), (247, 248, 280, 279), (225, 226, 258, 257), (236, 237, 269, 268), (245, 246, 278, 277), (234, 235, 267, 266), (254, 255, 287, 286), (243, 244, 276, 275), (232, 233, 265, 264), (252, 253, 285, 284), (241, 242, 274, 273), (230, 231, 263, 262), (250, 251, 283, 282), (228, 229, 261, 260), (239, 240, 272, 271), (282, 283, 315, 314), (260, 261, 293, 292), (271, 272, 304, 303), (280, 281, 313, 312), (258, 259, 291, 290), (269, 270, 302, 301), (278, 279, 311, 310), (256, 257, 289, 288), (267, 268, 300, 299), (287, 256, 288, 319), (276, 277, 309, 308), (265, 266, 298, 297), (285, 286, 318, 317), (274, 275, 307, 306), (263, 264, 296, 295), (283, 284, 316, 315), (272, 273, 305, 304), (261, 262, 294, 293), (281, 282, 314, 313), (259, 260, 292, 291), (270, 271, 303, 302), (279, 280, 312, 311), (257, 258, 290, 289), (268, 269, 301, 300), (277, 278, 310, 309), (266, 267, 299, 298), (286, 287, 319, 318), (275, 276, 308, 307), (264, 265, 297, 296), (284, 285, 317, 316), (273, 274, 306, 305), (262, 263, 295, 294), (316, 317, 349, 348), (305, 306, 338, 337), (294, 295, 327, 326), (314, 315, 347, 346), (292, 293, 325, 324), (303, 304, 336, 335), (312, 313, 345, 344), (290, 291, 323, 322), (301, 302, 334, 333), (310, 311, 343, 342), (288, 289, 321, 320), (299, 300, 332, 331), (319, 288, 320, 351), (308, 309, 341, 340), (297, 298, 330, 329), (317, 318, 350, 349), (306, 307, 339, 338), (295, 296, 328, 327), (315, 316, 348, 347), (304, 305, 337, 336), (293, 294, 326, 325), (313, 314, 346, 345), (291, 292, 324, 323), (302, 303, 335, 334), (311, 312, 344, 343), (289, 290, 322, 321), (300, 301, 333, 332), (309, 310, 342, 341), (298, 299, 331, 330), (318, 319, 351, 350), (307, 308, 340, 339), (296, 297, 329, 328), (350, 351, 383, 382), (339, 340, 372, 371), (328, 329, 361, 360), (348, 349, 381, 380), (337, 338, 370, 369), (326, 327, 359, 358), (346, 347, 379, 378), (324, 325, 357, 356), (335, 336, 368, 367), (344, 345, 377, 376), (322, 323, 355, 354), (333, 334, 366, 365), (342, 343, 375, 374), (320, 321, 353, 352), (331, 332, 364, 363), (351, 320, 352, 383), (340, 341, 373, 372), (329, 330, 362, 361), (349, 350, 382, 381), (338, 339, 371, 370), (327, 328, 360, 359), (347, 348, 380, 379), (336, 337, 369, 368), (325, 326, 358, 357), (345, 346, 378, 377), (323, 324, 356, 355), (334, 335, 367, 366), (343, 344, 376, 375), (321, 322, 354, 353), (332, 333, 365, 364), (341, 342, 374, 373), (330, 331, 363, 362), (352, 353, 354, 355, 356, 357, 358, 359, 360, 361, 362, 363, 364, 365, 366, 367, 368, 369, 370, 371, 372, 373, 374, 375, 376, 377, 378, 379, 380, 381, 382, 383)])
me_cylinder.use_remesh_preserve_volume = False
me_cylinder.use_remesh_preserve_attributes = False
me_cylinder.use_mirror_vertex_groups = False
me_cylinder.update()

# ---- objects
ob_loop_3_old = bpy.data.objects.new('Loop 3.OLD', me_loop_3_001)
ob_point_002 = bpy.data.objects.new('Point.002', light_point_002)
ob_spot_002 = bpy.data.objects.new('Spot.002', light_spot_002)
ob_loop_3 = bpy.data.objects.new('Loop 3', me_loop_3)
ob_engine = bpy.data.objects.new('Engine', me_cylinder)

# ---- transforms, parenting, visibility, modifiers, constraints
ob_loop_3_old.location = (0.0, 0.0, 0.0)
ob_loop_3_old.lock_rotations_4d = False
ob_loop_3_old.empty_display_type = 'ARROWS'
ob_loop_3_old.hide_viewport = True
ob_loop_3_old.lineart.crease_threshold = 0.0
ob_point_002.location = (0.9375, -0.9284, -5.947)
ob_point_002.hide_viewport = True
ob_point_002.lineart.crease_threshold = 0.0
ob_spot_002.location = (-3.013, 2.121, 7.479)
ob_spot_002.rotation_euler = (-0.08679, -0.3297, -0.2369)
ob_spot_002.hide_viewport = True
ob_spot_002.lineart.crease_threshold = 0.0
ob_loop_3.location = (0.0, 0.0, 0.0)
ob_loop_3.lock_rotations_4d = False
ob_loop_3.empty_display_type = 'ARROWS'
ob_loop_3.lineart.crease_threshold = 0.0
ob_engine.location = (-0.5023, 4.185, 0.443)
ob_engine.lineart.crease_threshold = 0.0

# ---- collection membership
col_collection_1_002.objects.link(ob_loop_3_old)
col_collection_1_002.objects.link(ob_point_002)
col_collection_1_002.objects.link(ob_spot_002)
col_collection_1_002.objects.link(ob_loop_3)
col_collection_2.objects.link(ob_engine)

# ---- scene / render settings (as saved in the file)
scene.frame_start = 0; scene.frame_end = 0; scene.frame_set(0)
scene.render.engine = 'BLENDER_EEVEE_NEXT'
scene.render.resolution_percentage = 50
scene.render.dither_intensity = 0.0
scene.cycles.use_denoising = False
scene.cycles.samples = 10
scene.cycles.sampling_pattern = 'TABULATED_SOBOL'
scene.cycles.light_sampling_threshold = 0.0
scene.cycles.use_adaptive_sampling = False
scene.cycles.use_light_tree = False
scene.cycles.blur_glossy = 0.0
scene.cycles.volume_bounces = 1
scene.cycles.pixel_filter_type = 'GAUSSIAN'
scene.cycles.sample_clamp_indirect = 0.0
scene.view_settings.view_transform = 'Standard'
bpy.context.view_layer.update()

# ---- added for rendering (the .blend has no active camera): camera
cam_auto = bpy.data.cameras.new('AutoCamera')
cam_auto.lens = 50.0
cam_auto.sensor_width = 36.0
cam_auto.clip_end = 1000.0
ob_auto_camera = bpy.data.objects.new('AutoCamera', cam_auto)
scene.collection.objects.link(ob_auto_camera)
ob_auto_camera.location = (6.25015, -7.21577, 5.05765)
ob_auto_camera.rotation_euler = (1.09748, -7.21219e-08, 0.694738)
scene.camera = ob_auto_camera
bpy.context.view_layer.update()
